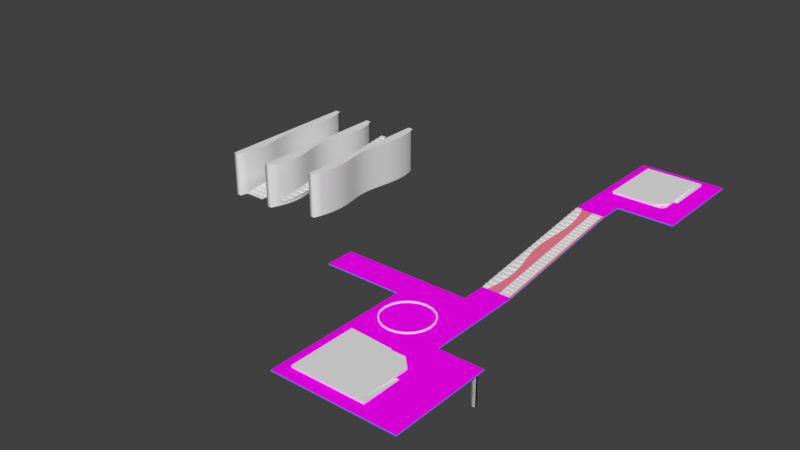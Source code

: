 # Source: PlataformaCompletaJoao.blend  (saved by Blender 2.79.0; exported with 4.5.12 LTS)
import bpy
from mathutils import Matrix  # noqa: F401  (used for matrix-valued properties, if any)

bpy.ops.wm.read_factory_settings(use_empty=True)
scene = bpy.context.scene
scene.name = 'Scene'

# ---- collections
col_collection_1 = bpy.data.collections.new('Collection 1'); scene.collection.children.link(col_collection_1)

# ---- images (referenced by path relative to the original .blend; pixels are not part of the script)
import os
ASSET_DIR = os.environ.get("B2B_ASSET_DIR", "")  # directory of the original .blend (textures are referenced by path, not embedded)
HERE = os.path.dirname(os.path.abspath(__file__))  # packed textures are extracted next to this script under _unpacked/

def load_image(name, relpath, width, height, colorspace="sRGB"):
    """Load a texture the original file referenced (path relative to the .blend, or extracted next to this script)."""
    p = next((c for c in (os.path.join(HERE, relpath), os.path.join(ASSET_DIR, relpath)) if relpath and os.path.exists(c)), "")
    if p:
        img = bpy.data.images.load(p, check_existing=True)
        img.name = name
    else:  # same state as the original file: an image datablock whose file is absent (Cycles renders it pink)
        img = bpy.data.images.new(name, width, height)
        img.source = "FILE"
        img.filepath = "//" + (relpath or name)
    img.colorspace_settings.name = colorspace
    return img
img_pisovermelho___orla_png = load_image('pisoVermelho - orla.png', 'pisoVermelho - orla.png', 1024, 1024, 'sRGB')

# ---- materials (node trees are filled in below, after node groups)
mat_pisoplataformasuperior = bpy.data.materials.new('PisoPlataformaSuperior')
mat_pisoplataformasuperior.alpha_threshold = 0.0
mat_pisoplataformasuperior.diffuse_color = (0.8, 0.1031, 0.02389, 1.0)
mat_pisoplataformasuperior.roughness = 0.5
mat_material_001 = bpy.data.materials.new('Material.001')
mat_material_001.alpha_threshold = 0.0
mat_material_001.roughness = 0.5
mat_pisoplataformainferior1 = bpy.data.materials.new('PisoPlataformaInferior1')
mat_pisoplataformainferior1.alpha_threshold = 0.0
mat_pisoplataformainferior1.diffuse_color = (0.01206, 0.1912, 0.214, 1.0)
mat_pisoplataformainferior1.roughness = 0.5
mat_piso_vermelho = bpy.data.materials.new('piso-vermelho')
mat_piso_vermelho.alpha_threshold = 0.0
mat_piso_vermelho.roughness = 0.5
mat_pisoplataformaentrada = bpy.data.materials.new('PisoPlataformaEntrada')
mat_pisoplataformaentrada.alpha_threshold = 0.0
mat_pisoplataformaentrada.diffuse_color = (0.8, 0.7557, 0.2025, 1.0)
mat_pisoplataformaentrada.roughness = 0.5
mat_pisoentrada = bpy.data.materials.new('PisoEntrada')
mat_pisoentrada.alpha_threshold = 0.0
mat_pisoentrada.roughness = 0.5
mat_pisoplataformainferior2 = bpy.data.materials.new('PisoPlataformaInferior2')
mat_pisoplataformainferior2.alpha_threshold = 0.0
mat_pisoplataformainferior2.diffuse_color = (0.02648, 0.3264, 0.0585, 1.0)
mat_pisoplataformainferior2.roughness = 0.5
mat_piso_vermelho2 = bpy.data.materials.new('piso-vermelho2')
mat_piso_vermelho2.alpha_threshold = 0.0
mat_piso_vermelho2.roughness = 0.5
mat_pisorampainicial = bpy.data.materials.new('PisoRampaInicial')
mat_pisorampainicial.alpha_threshold = 0.0
mat_pisorampainicial.diffuse_color = (0.3844, 0.2567, 0.03046, 1.0)
mat_pisorampainicial.roughness = 0.5
mat_material = bpy.data.materials.new('Material')
mat_material.alpha_threshold = 0.0
mat_material.roughness = 0.5
mat_pisorampaprincipal = bpy.data.materials.new('Pisorampaprincipal')
mat_pisorampaprincipal.alpha_threshold = 0.0
mat_pisorampaprincipal.diffuse_color = (0.8, 0.2021, 0.2827, 1.0)
mat_pisorampaprincipal.roughness = 0.5
mat_pisorampafinal = bpy.data.materials.new('PisoRampaFinal')
mat_pisorampafinal.alpha_threshold = 0.0
mat_pisorampafinal.diffuse_color = (0.8, 0.387, 0.1085, 1.0)
mat_pisorampafinal.roughness = 0.5
mat_pisorampafinal_001 = bpy.data.materials.new('PisoRampaFinal.001')
mat_pisorampafinal_001.alpha_threshold = 0.0
mat_pisorampafinal_001.roughness = 0.5
mat_concreto = bpy.data.materials.new('Concreto')
mat_concreto.alpha_threshold = 0.0
mat_concreto.diffuse_color = (0.0602, 0.2946, 0.8, 1.0)
mat_concreto.roughness = 0.5

# ---- node groups
ng_auto_smooth = bpy.data.node_groups.new('Auto Smooth', 'GeometryNodeTree')
_s = ng_auto_smooth.interface.new_socket(name='Geometry', in_out='OUTPUT', socket_type='NodeSocketGeometry')
_s = ng_auto_smooth.interface.new_socket(name='Geometry', in_out='INPUT', socket_type='NodeSocketGeometry')
_s = ng_auto_smooth.interface.new_socket(name='Angle', in_out='INPUT', socket_type='NodeSocketFloat')
_s.subtype = 'ANGLE'
_s.min_value = 0.0
_s.max_value = 3.142
ng_auto_smooth.is_modifier = True
_N = ng_auto_smooth.nodes; _L = ng_auto_smooth.links
n0 = _N.new('NodeGroupOutput'); n0.name = 'Group Output'; n0.location = (480, -100)
n1 = _N.new('NodeGroupInput'); n1.name = 'Group Input'; n1.location = (-420, -300)
n2 = _N.new('NodeGroupInput'); n2.name = 'Group Input.001'; n2.location = (-60, -100)
n3 = _N.new('GeometryNodeSetShadeSmooth'); n3.name = 'Set Shade Smooth'; n3.location = (120, -100)
n3.domain = 'EDGE'
n4 = _N.new('GeometryNodeSetShadeSmooth'); n4.name = 'Set Shade Smooth.001'; n4.location = (300, -100)
n5 = _N.new('GeometryNodeInputMeshEdgeAngle'); n5.name = 'Edge Angle'; n5.location = (-420, -220)
n6 = _N.new('GeometryNodeInputEdgeSmooth'); n6.name = 'Is Edge Smooth'; n6.location = (-60, -160)
n7 = _N.new('GeometryNodeInputShadeSmooth'); n7.name = 'Is Face Smooth'; n7.location = (-240, -340)
n8 = _N.new('FunctionNodeBooleanMath'); n8.name = 'Boolean Math'; n8.location = (-60, -220)
n9 = _N.new('FunctionNodeCompare'); n9.name = 'Compare'; n9.location = (-240, -180)
n9.operation = 'LESS_EQUAL'
_L.new(n5.outputs[0], n9.inputs[0])
_L.new(n4.outputs[0], n0.inputs[0])
_L.new(n1.outputs[1], n9.inputs[1])
_L.new(n9.outputs[0], n8.inputs[0])
_L.new(n7.outputs[0], n8.inputs[1])
_L.new(n2.outputs[0], n3.inputs[0])
_L.new(n6.outputs[0], n3.inputs[1])
_L.new(n3.outputs[0], n4.inputs[0])
_L.new(n8.outputs[0], n3.inputs[2])
n0.is_active_output = True

# ---- material node trees
mat_material_001.use_nodes = True; mat_material_001.node_tree.nodes.clear()
_N = mat_material_001.node_tree.nodes; _L = mat_material_001.node_tree.links
n0 = _N.new('ShaderNodeOutputMaterial'); n0.name = 'Material Output'; n0.location = (300, 300)
n1 = _N.new('ShaderNodeTexCoord'); n1.name = 'Texture Coordinate'; n1.location = (-380, 441)
n2 = _N.new('ShaderNodeMapping'); n2.name = 'Mapping'; n2.location = (-216, 466)
n2.vector_type = 'TEXTURE'
n2.inputs[3].default_value = (0.02, 0.02, 1.0)
n3 = _N.new('ShaderNodeTexImage'); n3.name = 'Image Texture'; n3.location = (122, 425)
n3.width = 140
n3.image = img_pisovermelho___orla_png
n4 = _N.new('ShaderNodeBsdfDiffuse'); n4.name = 'Diffuse BSDF'; n4.location = (287, 451)
_L.new(n2.outputs[0], n3.inputs[0])
_L.new(n1.outputs[2], n2.inputs[0])
_L.new(n3.outputs[0], n4.inputs[0])
_L.new(n4.outputs[0], n0.inputs[0])
n0.is_active_output = True
mat_piso_vermelho.use_nodes = True; mat_piso_vermelho.node_tree.nodes.clear()
_N = mat_piso_vermelho.node_tree.nodes; _L = mat_piso_vermelho.node_tree.links
n0 = _N.new('ShaderNodeMapping'); n0.name = 'Mapping'; n0.location = (-406, 360)
n0.vector_type = 'TEXTURE'
n0.inputs[3].default_value = (0.01, 0.01, 1.0)
n1 = _N.new('ShaderNodeTexImage'); n1.name = 'Image Texture'; n1.location = (-52, 348)
n1.width = 140
n1.image = img_pisovermelho___orla_png
n2 = _N.new('ShaderNodeTexCoord'); n2.name = 'Texture Coordinate'; n2.location = (-579, 353)
n3 = _N.new('ShaderNodeBsdfDiffuse'); n3.name = 'Diffuse BSDF'; n3.location = (133, 354)
n4 = _N.new('ShaderNodeOutputMaterial'); n4.name = 'Material Output'; n4.location = (142, 205)
_L.new(n3.outputs[0], n4.inputs[0])
_L.new(n1.outputs[0], n3.inputs[0])
_L.new(n0.outputs[0], n1.inputs[0])
_L.new(n2.outputs[2], n0.inputs[0])
n4.is_active_output = True
mat_pisoentrada.use_nodes = True; mat_pisoentrada.node_tree.nodes.clear()
_N = mat_pisoentrada.node_tree.nodes; _L = mat_pisoentrada.node_tree.links
n0 = _N.new('ShaderNodeOutputMaterial'); n0.name = 'Material Output'; n0.location = (300, 300)
n1 = _N.new('ShaderNodeTexCoord'); n1.name = 'Texture Coordinate'; n1.location = (-386, 466)
n2 = _N.new('ShaderNodeBsdfDiffuse'); n2.name = 'Diffuse BSDF'; n2.location = (303, 448)
n3 = _N.new('ShaderNodeTexImage'); n3.name = 'Image Texture'; n3.location = (125, 444)
n3.width = 140
n3.image = img_pisovermelho___orla_png
n4 = _N.new('ShaderNodeMapping'); n4.name = 'Mapping'; n4.location = (-219, 475)
n4.vector_type = 'TEXTURE'
n4.inputs[3].default_value = (0.02, 0.04, 1.0)
_L.new(n4.outputs[0], n3.inputs[0])
_L.new(n1.outputs[2], n4.inputs[0])
_L.new(n3.outputs[0], n2.inputs[0])
_L.new(n2.outputs[0], n0.inputs[0])
n0.is_active_output = True
mat_piso_vermelho2.use_nodes = True; mat_piso_vermelho2.node_tree.nodes.clear()
_N = mat_piso_vermelho2.node_tree.nodes; _L = mat_piso_vermelho2.node_tree.links
n0 = _N.new('ShaderNodeMapping'); n0.name = 'Mapping'; n0.location = (-150, 500)
n0.vector_type = 'TEXTURE'
n0.inputs[3].default_value = (0.015, 0.015, 1.0)
n1 = _N.new('ShaderNodeTexCoord'); n1.name = 'Texture Coordinate'; n1.location = (-330, 484)
n2 = _N.new('ShaderNodeBsdfDiffuse'); n2.name = 'Diffuse BSDF'; n2.location = (410, 469)
n3 = _N.new('ShaderNodeOutputMaterial'); n3.name = 'Material Output'; n3.location = (414, 332)
n4 = _N.new('ShaderNodeTexImage'); n4.name = 'Image Texture'; n4.location = (232, 466)
n4.width = 140
n4.image = img_pisovermelho___orla_png
_L.new(n1.outputs[2], n0.inputs[0])
_L.new(n0.outputs[0], n4.inputs[0])
_L.new(n4.outputs[0], n2.inputs[0])
_L.new(n2.outputs[0], n3.inputs[0])
n3.is_active_output = True
mat_material.use_nodes = True; mat_material.node_tree.nodes.clear()
_N = mat_material.node_tree.nodes; _L = mat_material.node_tree.links
n0 = _N.new('ShaderNodeOutputMaterial'); n0.name = 'Material Output'; n0.location = (408, 266)
n1 = _N.new('ShaderNodeBsdfDiffuse'); n1.name = 'Diffuse BSDF'; n1.location = (394, 493)
n2 = _N.new('ShaderNodeTexImage'); n2.name = 'Image Texture'; n2.location = (198, 460)
n2.width = 140
n2.image = img_pisovermelho___orla_png
n3 = _N.new('ShaderNodeMapping'); n3.name = 'Mapping'; n3.location = (-154, 489)
n3.vector_type = 'TEXTURE'
n3.inputs[3].default_value = (0.05, 0.05, 1.0)
n4 = _N.new('ShaderNodeTexCoord'); n4.name = 'Texture Coordinate'; n4.location = (-340, 470)
_L.new(n2.outputs[0], n1.inputs[0])
_L.new(n1.outputs[0], n0.inputs[0])
_L.new(n3.outputs[0], n2.inputs[0])
_L.new(n4.outputs[2], n3.inputs[0])
n0.is_active_output = True
mat_pisorampafinal_001.use_nodes = True; mat_pisorampafinal_001.node_tree.nodes.clear()
_N = mat_pisorampafinal_001.node_tree.nodes; _L = mat_pisorampafinal_001.node_tree.links
n0 = _N.new('ShaderNodeMapping'); n0.name = 'Mapping'; n0.location = (-297, 417)
n0.vector_type = 'TEXTURE'
n0.inputs[3].default_value = (0.05, 0.05, 1.0)
n1 = _N.new('ShaderNodeTexImage'); n1.name = 'Image Texture'; n1.location = (61, 401)
n1.width = 140
n1.image = img_pisovermelho___orla_png
n2 = _N.new('ShaderNodeOutputMaterial'); n2.name = 'Material Output'; n2.location = (239, 264)
n3 = _N.new('ShaderNodeBsdfDiffuse'); n3.name = 'Diffuse BSDF'; n3.location = (241, 422)
n4 = _N.new('ShaderNodeTexCoord'); n4.name = 'Texture Coordinate'; n4.location = (-463, 409)
_L.new(n4.outputs[2], n0.inputs[0])
_L.new(n0.outputs[0], n1.inputs[0])
_L.new(n1.outputs[0], n3.inputs[0])
_L.new(n3.outputs[0], n2.inputs[0])
n2.is_active_output = True

# ---- world
world_world = bpy.data.worlds.new('World'); scene.world = world_world
world_world.color = (0.05088, 0.05088, 0.05088)
world_world.use_sun_shadow = False
world_world.sun_shadow_jitter_overblur = 0.0
world_world.cycles.sampling_method = 'MANUAL'

# ---- cameras
cam_untitled = bpy.data.cameras.new('Untitled')
cam_untitled.clip_end = 100.0
cam_untitled.lens = 39.38
cam_untitled.sensor_height = 27.0
cam_untitled.ortho_scale = 1.0
cam_untitled.dof.focus_distance = 0.0

# ---- meshes
me_cube_002 = bpy.data.meshes.new('Cube.002')
me_cube_002.from_pydata([(-0.2458, 1.0, -0.5212), (0.8435, 1.0, -0.5212), (0.8435, 1.0, -1.0), (-0.2458, 1.0, -1.0), (-0.246, 0.07121, -0.5212), (0.6868, 0.07121, -0.5212), (0.6868, 0.07121, -1.0), (-0.246, 0.07121, -1.0), (-0.2454, 3.0, -0.04245), (1.174, 3.0, -0.04245), (1.174, 3.0, -0.5212), (-0.2454, 3.0, -0.5212), (-0.2458, 1.0, -0.04245), (0.8435, 1.0, -0.04245), (1.155, 2.844, -0.04245), (1.155, 2.844, -0.5212), (0.8435, 1.0, -0.5212), (-0.2458, 1.0, -0.5212), (-0.2451, 5.0, 0.4363), (1.42, 5.0, 0.4363), (1.42, 5.0, -0.04245), (-0.2451, 5.0, -0.04245), (-0.2454, 3.0, 0.4363), (1.174, 3.0, 0.4363), (1.174, 3.0, -0.04245), (-0.2454, 3.0, -0.04245), (-0.2447, 7.0, 0.9151), (1.582, 7.0, 0.9151), (1.582, 7.0, 0.4363), (-0.2447, 7.0, 0.4363), (-0.2451, 5.0, 0.9151), (1.42, 5.0, 0.9151), (1.454, 5.279, 0.9151), (1.454, 5.279, 0.4363), (1.42, 5.0, 0.4363), (-0.2451, 5.0, 0.4363), (-0.2443, 9.0, 1.394), (1.655, 9.0, 1.394), (1.655, 9.0, 0.9151), (-0.2443, 9.0, 0.9151), (-0.2447, 7.0, 1.394), (1.582, 7.0, 1.394), (1.617, 7.471, 1.394), (1.617, 7.471, 0.9151), (1.582, 7.0, 0.9151), (-0.2447, 7.0, 0.9151), (-0.244, 11.0, 1.873), (1.631, 11.0, 1.873), (1.631, 11.0, 1.394), (-0.244, 11.0, 1.394), (-0.2443, 9.0, 1.873), (1.655, 9.0, 1.873), (1.667, 9.46, 1.873), (1.667, 9.46, 1.394), (1.655, 9.0, 1.394), (-0.2443, 9.0, 1.394), (-0.2436, 13.0, 2.351), (1.514, 13.0, 2.351), (1.514, 13.0, 1.873), (-0.2436, 13.0, 1.873), (-0.244, 11.0, 2.351), (1.631, 11.0, 2.351), (1.625, 11.29, 2.351), (1.515, 12.99, 2.351), (1.515, 12.99, 1.873), (1.625, 11.29, 1.873), (1.631, 11.0, 1.873), (-0.244, 11.0, 1.873), (-0.2432, 15.0, 2.83), (1.316, 15.0, 2.83), (1.316, 15.0, 2.351), (-0.2432, 15.0, 2.351), (-0.2436, 13.0, 2.83), (1.514, 13.0, 2.83), (1.36, 14.61, 2.83), (1.36, 14.61, 2.351), (1.514, 13.0, 2.351), (-0.2436, 13.0, 2.351), (-0.2429, 17.0, 3.309), (1.09, 17.0, 3.309), (1.09, 17.0, 2.83), (-0.2429, 17.0, 2.83), (-0.2432, 15.0, 3.309), (1.316, 15.0, 3.309), (1.182, 16.19, 3.309), (1.182, 16.19, 2.83), (1.316, 15.0, 2.83), (-0.2432, 15.0, 2.83), (-0.2425, 19.0, 3.788), (0.8855, 19.0, 3.788), (0.8855, 19.0, 3.309), (-0.2425, 19.0, 3.309), (-0.2429, 17.0, 3.788), (1.09, 17.0, 3.788), (1.004, 17.76, 3.788), (1.004, 17.76, 3.309), (1.09, 17.0, 3.309), (-0.2429, 17.0, 3.309), (-0.2421, 21.0, 4.267), (0.7446, 21.0, 4.267), (0.7446, 21.0, 3.788), (-0.2421, 21.0, 3.788), (-0.2425, 19.0, 4.267), (0.8855, 19.0, 4.267), (0.8493, 19.38, 4.267), (0.8493, 19.38, 3.788), (0.8855, 19.0, 3.788), (-0.2425, 19.0, 3.788), (-0.2417, 23.0, 4.745), (0.701, 23.0, 4.745), (0.701, 23.0, 4.267), (-0.2417, 23.0, 4.267), (-0.2421, 21.0, 4.745), (0.7446, 21.0, 4.745), (0.74, 21.07, 4.745), (0.6985, 22.89, 4.745), (0.6985, 22.89, 4.267), (0.74, 21.07, 4.267), (0.7446, 21.0, 4.267), (-0.2421, 21.0, 4.267), (-0.2414, 25.0, 5.224), (0.7514, 25.0, 5.224), (0.7514, 25.0, 4.745), (-0.2414, 25.0, 4.745), (-0.2417, 23.0, 5.224), (0.701, 23.0, 5.224), (0.7396, 24.79, 5.224), (0.7396, 24.79, 4.745), (0.701, 23.0, 4.745), (-0.2417, 23.0, 4.745), (-0.241, 27.0, 5.703), (0.8692, 27.0, 5.703), (0.8692, 27.0, 5.224), (-0.241, 27.0, 5.224), (-0.2414, 25.0, 5.703), (0.7514, 25.0, 5.703), (0.8414, 26.64, 5.703), (0.8414, 26.64, 5.224), (0.7514, 25.0, 5.224), (-0.2414, 25.0, 5.224), (-0.2406, 29.0, 6.182), (1.031, 29.0, 6.182), (1.031, 29.0, 5.703), (-0.2406, 29.0, 5.703), (-0.241, 27.0, 6.182), (0.8692, 27.0, 6.182), (0.9839, 28.47, 6.182), (0.9839, 28.47, 5.703), (0.8692, 27.0, 5.703), (-0.241, 27.0, 5.703), (-0.2403, 31.0, 6.66), (1.21, 31.0, 6.66), (1.21, 31.0, 6.182), (-0.2403, 31.0, 6.182), (-0.2406, 29.0, 6.66), (1.031, 29.0, 6.66), (1.147, 30.29, 6.66), (1.147, 30.29, 6.182), (1.031, 29.0, 6.182), (-0.2406, 29.0, 6.182), (-0.2399, 33.0, 7.139), (1.379, 33.0, 7.139), (1.379, 33.0, 6.66), (-0.2399, 33.0, 6.66), (-0.2403, 31.0, 7.139), (1.21, 31.0, 7.139), (1.31, 32.11, 7.139), (1.31, 32.11, 6.66), (1.21, 31.0, 6.66), (-0.2403, 31.0, 6.66), (-0.2395, 35.0, 7.618), (1.511, 35.0, 7.618), (1.511, 35.0, 7.139), (-0.2395, 35.0, 7.139), (-0.2399, 33.0, 7.618), (1.379, 33.0, 7.618), (1.453, 33.94, 7.618), (1.453, 33.94, 7.139), (1.379, 33.0, 7.139), (-0.2399, 33.0, 7.139), (-0.2392, 37.0, 8.097), (1.581, 37.0, 8.097), (1.581, 37.0, 7.618), (-0.2392, 37.0, 7.618), (-0.2395, 35.0, 8.097), (1.511, 35.0, 8.097), (1.555, 35.81, 8.097), (1.555, 35.81, 7.618), (1.511, 35.0, 7.618), (-0.2395, 35.0, 7.618), (-0.2388, 39.0, 8.576), (1.57, 39.0, 8.576), (1.57, 39.0, 8.097), (-0.2388, 39.0, 8.097), (-0.2392, 37.0, 8.575), (1.581, 37.0, 8.576), (1.596, 37.72, 8.576), (1.596, 37.72, 8.097), (1.581, 37.0, 8.097), (-0.2392, 37.0, 8.097), (-0.2384, 41.0, 9.054), (1.465, 41.0, 9.054), (1.465, 41.0, 8.576), (-0.2384, 41.0, 8.576), (-0.2388, 39.0, 9.054), (1.57, 39.0, 9.054), (1.556, 39.69, 9.054), (1.556, 39.69, 8.576), (1.57, 39.0, 8.576), (-0.2388, 39.0, 8.576), (-0.238, 43.0, 9.533), (1.257, 43.0, 9.533), (1.257, 43.0, 9.054), (-0.238, 43.0, 9.054), (-0.2384, 41.0, 9.533), (1.465, 41.0, 9.533), (1.414, 41.73, 9.533), (1.414, 41.73, 9.054), (1.465, 41.0, 9.054), (-0.2384, 41.0, 9.054), (-0.2377, 45.0, 10.01), (0.9444, 45.0, 10.01), (0.9444, 45.0, 9.533), (-0.2377, 45.0, 9.533), (-0.238, 43.0, 10.01), (1.257, 43.0, 10.01), (1.15, 43.87, 10.01), (1.15, 43.87, 9.533), (1.257, 43.0, 9.533), (-0.238, 43.0, 9.533), (0.9444, 45.0, 10.49), (-0.2377, 45.0, 10.49), (-0.2377, 45.0, 10.01), (0.9444, 45.0, 10.01), (0.7338, 46.16, 10.49), (-0.2375, 46.15, 10.49), (-0.2375, 46.15, 10.01), (0.7338, 46.16, 10.01), (0.4804, 1.0, -0.5212), (0.1173, 1.0, -0.5212), (0.06496, -0.04029, -0.5207), (0.3759, -0.04029, -0.5207), (0.1173, 1.0, -1.0), (0.4804, 1.0, -1.0), (0.3759, -0.04029, -0.9995), (0.06496, -0.04029, -0.9995), (0.1173, 0.8797, -0.04192), (0.4804, 0.8797, -0.04192), (0.4804, 0.8797, -0.5207), (0.1173, 0.8797, -0.5207), (0.3099, 5.0, 0.4363), (0.8649, 5.0, 0.4363), (0.3099, 5.0, -0.04245), (0.8649, 5.0, -0.04245), (0.7007, 2.721, 0.4375), (0.2277, 2.721, 0.4375), (0.2277, 2.721, -0.04123), (0.7007, 2.721, -0.04123), (0.8649, 4.682, 0.9165), (0.3099, 4.682, 0.9165), (0.3099, 4.682, 0.4377), (0.8649, 4.682, 0.4377), (0.3643, 6.655, 1.395), (0.9733, 6.655, 1.395), (0.9733, 6.655, 0.9166), (0.3643, 6.655, 0.9166), (1.022, 8.628, 1.874), (0.3889, 8.628, 1.874), (0.3889, 8.628, 1.396), (1.022, 8.628, 1.396), (0.3812, 10.73, 2.353), (1.006, 10.73, 2.353), (1.006, 10.73, 1.874), (0.3812, 10.73, 1.874), (0.9234, 12.7, 2.832), (0.3376, 12.7, 2.832), (0.3376, 12.7, 2.353), (0.9234, 12.7, 2.353), (0.2764, 14.66, 3.31), (0.796, 14.66, 3.31), (0.796, 14.66, 2.832), (0.2764, 14.66, 2.832), (0.6458, 16.73, 3.789), (0.2015, 16.73, 3.789), (0.2015, 16.73, 3.31), (0.6458, 16.73, 3.31), (0.5095, 18.74, 3.789), (0.1335, 18.74, 3.789), (0.5095, 18.74, 4.268), (0.1335, 18.74, 4.268), (0.4157, 20.78, 4.746), (0.08678, 20.78, 4.746), (0.08678, 20.78, 4.267), (0.4157, 20.78, 4.267), (0.07251, 22.8, 5.225), (0.3868, 22.8, 5.225), (0.3868, 22.8, 4.746), (0.07251, 22.8, 4.746), (0.4204, 24.81, 5.704), (0.08954, 24.81, 5.704), (0.08954, 24.81, 5.225), (0.4204, 24.81, 5.225), (0.4992, 26.77, 6.183), (0.1291, 26.77, 6.183), (0.1291, 26.77, 5.704), (0.4992, 26.77, 5.704), (0.1833, 28.72, 6.662), (0.6072, 28.72, 6.662), (0.6072, 28.72, 6.183), (0.1833, 28.72, 6.183), (0.2433, 30.73, 7.14), (0.7269, 30.73, 7.14), (0.7269, 30.73, 6.662), (0.2433, 30.73, 6.662), (0.8396, 32.65, 7.141), (0.2998, 32.65, 7.141), (0.8396, 32.65, 7.619), (0.2998, 32.65, 7.619), (0.3438, 34.67, 8.098), (0.9272, 34.67, 8.098), (0.9272, 34.67, 7.619), (0.3438, 34.67, 7.619), (0.3674, 36.62, 8.577), (0.974, 36.62, 8.577), (0.974, 36.62, 8.098), (0.3674, 36.62, 8.098), (0.9671, 38.62, 9.056), (0.3641, 38.62, 9.056), (0.3641, 38.62, 8.577), (0.9671, 38.62, 8.577), (0.3294, 40.66, 9.535), (0.8972, 40.66, 9.535), (0.3294, 40.66, 9.056), (0.8972, 40.66, 9.056), (0.2604, 42.72, 10.01), (0.7589, 42.72, 10.01), (0.7589, 42.72, 9.534), (0.2604, 42.72, 9.534), (0.5504, 44.74, 10.49), (0.1564, 44.74, 10.49), (0.1564, 44.74, 10.01), (0.5504, 44.74, 10.01), (0.08629, 46.15, 10.01), (0.4101, 46.16, 10.01), (0.08629, 46.15, 10.49), (0.4101, 46.16, 10.49)], [], [(238, 1, 2, 243), (239, 0, 4, 240), (243, 2, 6, 244), (5, 6, 2, 1), (241, 244, 6, 5), (7, 4, 0, 3), (8, 9, 10, 11), (9, 8, 12, 246, 247, 13, 14), (11, 10, 15, 16, 248, 249, 17), (246, 12, 17, 249), (14, 15, 10, 9), (15, 14, 13, 16), (8, 11, 17, 12), (251, 19, 20, 253), (250, 18, 22, 255), (253, 20, 24, 257), (255, 22, 25, 256), (19, 23, 24, 20), (21, 25, 22, 18), (26, 27, 28, 29), (27, 26, 30, 259, 258, 31, 32), (29, 28, 33, 34, 261, 260, 35), (259, 30, 35, 260), (32, 33, 28, 27), (33, 32, 31, 34), (29, 35, 30, 26), (36, 37, 38, 39), (37, 36, 40, 262, 263, 41, 42), (39, 38, 43, 44, 264, 265, 45), (262, 40, 45, 265), (42, 43, 38, 37), (43, 42, 41, 44), (39, 45, 40, 36), (46, 47, 48, 49), (47, 46, 50, 267, 266, 51, 52), (49, 48, 53, 54, 269, 268, 55), (267, 50, 55, 268), (52, 53, 48, 47), (53, 52, 51, 54), (49, 55, 50, 46), (56, 57, 58, 59), (57, 56, 60, 270, 271, 61, 62, 63), (59, 58, 64, 65, 66, 272, 273, 67), (270, 60, 67, 273), (63, 64, 58, 57), (62, 65, 64, 63), (65, 62, 61, 66), (59, 67, 60, 56), (68, 69, 70, 71), (69, 68, 72, 275, 274, 73, 74), (71, 70, 75, 76, 277, 276, 77), (275, 72, 77, 276), (74, 75, 70, 69), (75, 74, 73, 76), (68, 71, 77, 72), (78, 79, 80, 81), (79, 78, 82, 278, 279, 83, 84), (81, 80, 85, 86, 280, 281, 87), (278, 82, 87, 281), (84, 85, 80, 79), (85, 84, 83, 86), (82, 78, 81, 87), (88, 89, 90, 91), (89, 88, 92, 283, 282, 93, 94), (91, 90, 95, 96, 285, 284, 97), (283, 92, 97, 284), (94, 95, 90, 89), (95, 94, 93, 96), (88, 91, 97, 92), (98, 99, 100, 101), (99, 98, 102, 289, 288, 103, 104), (101, 100, 105, 106, 286, 287, 107), (289, 102, 107, 287), (104, 105, 100, 99), (105, 104, 103, 106), (98, 101, 107, 102), (108, 109, 110, 111), (109, 108, 112, 291, 290, 113, 114, 115), (111, 110, 116, 117, 118, 293, 292, 119), (291, 112, 119, 292), (115, 116, 110, 109), (114, 117, 116, 115), (117, 114, 113, 118), (108, 111, 119, 112), (120, 121, 122, 123), (121, 120, 124, 294, 295, 125, 126), (123, 122, 127, 128, 296, 297, 129), (294, 124, 129, 297), (126, 127, 122, 121), (127, 126, 125, 128), (123, 129, 124, 120), (130, 131, 132, 133), (131, 130, 134, 299, 298, 135, 136), (133, 132, 137, 138, 301, 300, 139), (299, 134, 139, 300), (136, 137, 132, 131), (137, 136, 135, 138), (130, 133, 139, 134), (140, 141, 142, 143), (141, 140, 144, 303, 302, 145, 146), (143, 142, 147, 148, 305, 304, 149), (303, 144, 149, 304), (146, 147, 142, 141), (147, 146, 145, 148), (140, 143, 149, 144), (150, 151, 152, 153), (151, 150, 154, 306, 307, 155, 156), (153, 152, 157, 158, 308, 309, 159), (306, 154, 159, 309), (156, 157, 152, 151), (157, 156, 155, 158), (153, 159, 154, 150), (160, 161, 162, 163), (161, 160, 164, 310, 311, 165, 166), (163, 162, 167, 168, 312, 313, 169), (310, 164, 169, 313), (166, 167, 162, 161), (167, 166, 165, 168), (160, 163, 169, 164), (170, 171, 172, 173), (171, 170, 174, 317, 316, 175, 176), (173, 172, 177, 178, 314, 315, 179), (317, 174, 179, 315), (176, 177, 172, 171), (177, 176, 175, 178), (173, 179, 174, 170), (180, 181, 182, 183), (181, 180, 184, 318, 319, 185, 186), (183, 182, 187, 188, 320, 321, 189), (318, 184, 189, 321), (186, 187, 182, 181), (187, 186, 185, 188), (180, 183, 189, 184), (190, 191, 192, 193), (191, 190, 194, 322, 323, 195, 196), (193, 192, 197, 198, 324, 325, 199), (322, 194, 199, 325), (196, 197, 192, 191), (197, 196, 195, 198), (190, 193, 199, 194), (200, 201, 202, 203), (201, 200, 204, 327, 326, 205, 206), (203, 202, 207, 208, 329, 328, 209), (327, 204, 209, 328), (206, 207, 202, 201), (207, 206, 205, 208), (200, 203, 209, 204), (210, 211, 212, 213), (211, 210, 214, 330, 331, 215, 216), (213, 212, 217, 218, 333, 332, 219), (330, 214, 219, 332), (216, 217, 212, 211), (217, 216, 215, 218), (213, 219, 214, 210), (220, 221, 222, 223), (221, 220, 224, 334, 335, 225, 226), (223, 222, 227, 228, 336, 337, 229), (334, 224, 229, 337), (226, 227, 222, 221), (227, 226, 225, 228), (220, 223, 229, 224), (339, 231, 232, 340), (338, 230, 234, 345), (340, 232, 236, 342), (344, 342, 236, 235), (237, 234, 230, 233), (235, 236, 232, 231), (4, 7, 245, 240), (240, 245, 244, 241), (3, 242, 245, 7), (242, 243, 244, 245), (1, 238, 241, 5), (238, 239, 240, 241), (0, 239, 242, 3), (239, 238, 243, 242), (13, 247, 248, 16), (247, 246, 249, 248), (23, 254, 257, 24), (254, 255, 256, 257), (21, 252, 256, 25), (252, 253, 257, 256), (19, 251, 254, 23), (251, 250, 255, 254), (18, 250, 252, 21), (250, 251, 253, 252), (31, 258, 261, 34), (258, 259, 260, 261), (41, 263, 264, 44), (263, 262, 265, 264), (51, 266, 269, 54), (266, 267, 268, 269), (61, 271, 272, 66), (271, 270, 273, 272), (73, 274, 277, 76), (274, 275, 276, 277), (83, 279, 280, 86), (279, 278, 281, 280), (93, 282, 285, 96), (282, 283, 284, 285), (103, 288, 286, 106), (288, 289, 287, 286), (113, 290, 293, 118), (290, 291, 292, 293), (125, 295, 296, 128), (295, 294, 297, 296), (135, 298, 301, 138), (298, 299, 300, 301), (145, 302, 305, 148), (302, 303, 304, 305), (155, 307, 308, 158), (307, 306, 309, 308), (165, 311, 312, 168), (311, 310, 313, 312), (175, 316, 314, 178), (316, 317, 315, 314), (185, 319, 320, 188), (319, 318, 321, 320), (195, 323, 324, 198), (323, 322, 325, 324), (205, 326, 329, 208), (326, 327, 328, 329), (215, 331, 333, 218), (331, 330, 332, 333), (225, 335, 336, 228), (335, 334, 337, 336), (234, 237, 343, 345), (345, 343, 342, 344), (233, 341, 343, 237), (341, 340, 342, 343), (231, 339, 344, 235), (339, 338, 345, 344), (230, 338, 341, 233), (338, 339, 340, 341)])
me_cube_002.polygons.foreach_set('use_smooth', [0, 0, 0, 1, 1, 1, 0, 0, 0, 0, 1, 1, 1, 0, 0, 0, 0, 1, 1, 0, 0, 0, 0, 1, 1, 1, 0, 0, 0, 0, 1, 1, 1, 0, 0, 0, 0, 1, 1, 1, 0, 0, 0, 0, 1, 1, 1, 1, 0, 0, 0, 0, 1, 1, 1, 0, 0, 0, 0, 1, 1, 1, 0, 0, 0, 0, 1, 1, 1, 0, 0, 0, 0, 1, 1, 1, 0, 0, 0, 0, 1, 1, 1, 1, 0, 0, 0, 0, 1, 1, 1, 0, 0, 0, 0, 1, 1, 1, 0, 0, 0, 0, 1, 1, 1, 0, 0, 0, 0, 1, 1, 1, 0, 0, 0, 0, 1, 1, 1, 0, 0, 0, 0, 1, 1, 1, 0, 0, 0, 0, 1, 1, 1, 0, 0, 0, 0, 1, 1, 1, 0, 0, 0, 0, 1, 1, 1, 0, 0, 0, 0, 1, 1, 1, 0, 0, 0, 0, 1, 1, 1, 0, 0, 0, 1, 1, 1, 1, 1, 0, 0, 0, 0, 0, 0, 0, 0, 0, 0, 0, 0, 0, 0, 0, 0, 0, 0, 0, 0, 0, 0, 0, 0, 0, 0, 0, 0, 0, 0, 0, 0, 0, 0, 0, 0, 0, 0, 0, 0, 0, 0, 0, 0, 0, 0, 0, 0, 0, 0, 0, 0, 0, 0, 0, 0, 1, 1, 0, 0, 0, 0, 0, 0])
me_cube_002.use_remesh_preserve_volume = False
me_cube_002.use_remesh_preserve_attributes = False
me_cube_002.use_mirror_vertex_groups = False
me_cube_002.update()
me_cube_000 = bpy.data.meshes.new('Cube.000')
me_cube_000.from_pydata([(-0.2458, 1.0, -0.5212), (0.8435, 1.0, -0.5212), (0.8435, 1.0, -1.0), (-0.2458, 1.0, -1.0), (-0.246, 0.07121, -0.5212), (0.6868, 0.07121, -0.5212), (0.6868, 0.07121, -1.0), (-0.246, 0.07121, -1.0), (-0.2454, 3.0, -0.04245), (1.174, 3.0, -0.04245), (1.174, 3.0, -0.5212), (-0.2454, 3.0, -0.5212), (-0.2458, 1.0, -0.04245), (0.8435, 1.0, -0.04245), (1.155, 2.844, -0.04245), (1.155, 2.844, -0.5212), (0.8435, 1.0, -0.5212), (-0.2458, 1.0, -0.5212), (-0.2451, 5.0, 0.4363), (1.42, 5.0, 0.4363), (1.42, 5.0, -0.04245), (-0.2451, 5.0, -0.04245), (-0.2454, 3.0, 0.4363), (1.174, 3.0, 0.4363), (1.174, 3.0, -0.04245), (-0.2454, 3.0, -0.04245), (-0.2447, 7.0, 0.9151), (1.582, 7.0, 0.9151), (1.582, 7.0, 0.4363), (-0.2447, 7.0, 0.4363), (-0.2451, 5.0, 0.9151), (1.42, 5.0, 0.9151), (1.454, 5.279, 0.9151), (1.454, 5.279, 0.4363), (1.42, 5.0, 0.4363), (-0.2451, 5.0, 0.4363), (-0.2443, 9.0, 1.394), (1.655, 9.0, 1.394), (1.655, 9.0, 0.9151), (-0.2443, 9.0, 0.9151), (-0.2447, 7.0, 1.394), (1.582, 7.0, 1.394), (1.617, 7.471, 1.394), (1.617, 7.471, 0.9151), (1.582, 7.0, 0.9151), (-0.2447, 7.0, 0.9151), (-0.244, 11.0, 1.873), (1.631, 11.0, 1.873), (1.631, 11.0, 1.394), (-0.244, 11.0, 1.394), (-0.2443, 9.0, 1.873), (1.655, 9.0, 1.873), (1.667, 9.46, 1.873), (1.667, 9.46, 1.394), (1.655, 9.0, 1.394), (-0.2443, 9.0, 1.394), (-0.2436, 13.0, 2.351), (1.514, 13.0, 2.351), (1.514, 13.0, 1.873), (-0.2436, 13.0, 1.873), (-0.244, 11.0, 2.351), (1.631, 11.0, 2.351), (1.625, 11.29, 2.351), (1.515, 12.99, 2.351), (1.515, 12.99, 1.873), (1.625, 11.29, 1.873), (1.631, 11.0, 1.873), (-0.244, 11.0, 1.873), (-0.2432, 15.0, 2.83), (1.316, 15.0, 2.83), (1.316, 15.0, 2.351), (-0.2432, 15.0, 2.351), (-0.2436, 13.0, 2.83), (1.514, 13.0, 2.83), (1.36, 14.61, 2.83), (1.36, 14.61, 2.351), (1.514, 13.0, 2.351), (-0.2436, 13.0, 2.351), (-0.2429, 17.0, 3.309), (1.09, 17.0, 3.309), (1.09, 17.0, 2.83), (-0.2429, 17.0, 2.83), (-0.2432, 15.0, 3.309), (1.316, 15.0, 3.309), (1.182, 16.19, 3.309), (1.182, 16.19, 2.83), (1.316, 15.0, 2.83), (-0.2432, 15.0, 2.83), (-0.2425, 19.0, 3.788), (0.8855, 19.0, 3.788), (0.8855, 19.0, 3.309), (-0.2425, 19.0, 3.309), (-0.2429, 17.0, 3.788), (1.09, 17.0, 3.788), (1.004, 17.76, 3.788), (1.004, 17.76, 3.309), (1.09, 17.0, 3.309), (-0.2429, 17.0, 3.309), (-0.2421, 21.0, 4.267), (0.7446, 21.0, 4.267), (0.7446, 21.0, 3.788), (-0.2421, 21.0, 3.788), (-0.2425, 19.0, 4.267), (0.8855, 19.0, 4.267), (0.8493, 19.38, 4.267), (0.8493, 19.38, 3.788), (0.8855, 19.0, 3.788), (-0.2425, 19.0, 3.788), (-0.2417, 23.0, 4.745), (0.701, 23.0, 4.745), (0.701, 23.0, 4.267), (-0.2417, 23.0, 4.267), (-0.2421, 21.0, 4.745), (0.7446, 21.0, 4.745), (0.74, 21.07, 4.745), (0.6985, 22.89, 4.745), (0.6985, 22.89, 4.267), (0.74, 21.07, 4.267), (0.7446, 21.0, 4.267), (-0.2421, 21.0, 4.267), (-0.2414, 25.0, 5.224), (0.7514, 25.0, 5.224), (0.7514, 25.0, 4.745), (-0.2414, 25.0, 4.745), (-0.2417, 23.0, 5.224), (0.701, 23.0, 5.224), (0.7396, 24.79, 5.224), (0.7396, 24.79, 4.745), (0.701, 23.0, 4.745), (-0.2417, 23.0, 4.745), (-0.241, 27.0, 5.703), (0.8692, 27.0, 5.703), (0.8692, 27.0, 5.224), (-0.241, 27.0, 5.224), (-0.2414, 25.0, 5.703), (0.7514, 25.0, 5.703), (0.8414, 26.64, 5.703), (0.8414, 26.64, 5.224), (0.7514, 25.0, 5.224), (-0.2414, 25.0, 5.224), (-0.2406, 29.0, 6.182), (1.031, 29.0, 6.182), (1.031, 29.0, 5.703), (-0.2406, 29.0, 5.703), (-0.241, 27.0, 6.182), (0.8692, 27.0, 6.182), (0.9839, 28.47, 6.182), (0.9839, 28.47, 5.703), (0.8692, 27.0, 5.703), (-0.241, 27.0, 5.703), (-0.2403, 31.0, 6.66), (1.21, 31.0, 6.66), (1.21, 31.0, 6.182), (-0.2403, 31.0, 6.182), (-0.2406, 29.0, 6.66), (1.031, 29.0, 6.66), (1.147, 30.29, 6.66), (1.147, 30.29, 6.182), (1.031, 29.0, 6.182), (-0.2406, 29.0, 6.182), (-0.2399, 33.0, 7.139), (1.379, 33.0, 7.139), (1.379, 33.0, 6.66), (-0.2399, 33.0, 6.66), (-0.2403, 31.0, 7.139), (1.21, 31.0, 7.139), (1.31, 32.11, 7.139), (1.31, 32.11, 6.66), (1.21, 31.0, 6.66), (-0.2403, 31.0, 6.66), (-0.2395, 35.0, 7.618), (1.511, 35.0, 7.618), (1.511, 35.0, 7.139), (-0.2395, 35.0, 7.139), (-0.2399, 33.0, 7.618), (1.379, 33.0, 7.618), (1.453, 33.94, 7.618), (1.453, 33.94, 7.139), (1.379, 33.0, 7.139), (-0.2399, 33.0, 7.139), (-0.2392, 37.0, 8.097), (1.581, 37.0, 8.097), (1.581, 37.0, 7.618), (-0.2392, 37.0, 7.618), (-0.2395, 35.0, 8.097), (1.511, 35.0, 8.097), (1.555, 35.81, 8.097), (1.555, 35.81, 7.618), (1.511, 35.0, 7.618), (-0.2395, 35.0, 7.618), (-0.2388, 39.0, 8.576), (1.57, 39.0, 8.576), (1.57, 39.0, 8.097), (-0.2388, 39.0, 8.097), (-0.2392, 37.0, 8.575), (1.581, 37.0, 8.576), (1.596, 37.72, 8.576), (1.596, 37.72, 8.097), (1.581, 37.0, 8.097), (-0.2392, 37.0, 8.097), (-0.2384, 41.0, 9.054), (1.465, 41.0, 9.054), (1.465, 41.0, 8.576), (-0.2384, 41.0, 8.576), (-0.2388, 39.0, 9.054), (1.57, 39.0, 9.054), (1.556, 39.69, 9.054), (1.556, 39.69, 8.576), (1.57, 39.0, 8.576), (-0.2388, 39.0, 8.576), (-0.238, 43.0, 9.533), (1.257, 43.0, 9.533), (1.257, 43.0, 9.054), (-0.238, 43.0, 9.054), (-0.2384, 41.0, 9.533), (1.465, 41.0, 9.533), (1.414, 41.73, 9.533), (1.414, 41.73, 9.054), (1.465, 41.0, 9.054), (-0.2384, 41.0, 9.054), (-0.2377, 45.0, 10.01), (0.9444, 45.0, 10.01), (0.9444, 45.0, 9.533), (-0.2377, 45.0, 9.533), (-0.238, 43.0, 10.01), (1.257, 43.0, 10.01), (1.15, 43.87, 10.01), (1.15, 43.87, 9.533), (1.257, 43.0, 9.533), (-0.238, 43.0, 9.533), (0.9444, 45.0, 10.49), (-0.2377, 45.0, 10.49), (-0.2377, 45.0, 10.01), (0.9444, 45.0, 10.01), (0.7338, 46.16, 10.49), (-0.2375, 46.15, 10.49), (-0.2375, 46.15, 10.01), (0.7338, 46.16, 10.01), (0.4804, 1.0, -0.5212), (0.1173, 1.0, -0.5212), (0.06496, -0.04029, -0.5207), (0.3759, -0.04029, -0.5207), (0.1173, 1.0, -1.0), (0.4804, 1.0, -1.0), (0.3759, -0.04029, -0.9995), (0.06496, -0.04029, -0.9995), (0.1173, 0.8797, -0.04192), (0.4804, 0.8797, -0.04192), (0.4804, 0.8797, -0.5207), (0.1173, 0.8797, -0.5207), (0.3099, 5.0, 0.4363), (0.8649, 5.0, 0.4363), (0.3099, 5.0, -0.04245), (0.8649, 5.0, -0.04245), (0.7007, 2.721, 0.4375), (0.2277, 2.721, 0.4375), (0.2277, 2.721, -0.04123), (0.7007, 2.721, -0.04123), (0.8649, 4.682, 0.9165), (0.3099, 4.682, 0.9165), (0.3099, 4.682, 0.4377), (0.8649, 4.682, 0.4377), (0.3643, 6.655, 1.395), (0.9733, 6.655, 1.395), (0.9733, 6.655, 0.9166), (0.3643, 6.655, 0.9166), (1.022, 8.628, 1.874), (0.3889, 8.628, 1.874), (0.3889, 8.628, 1.396), (1.022, 8.628, 1.396), (0.3812, 10.73, 2.353), (1.006, 10.73, 2.353), (1.006, 10.73, 1.874), (0.3812, 10.73, 1.874), (0.9234, 12.7, 2.832), (0.3376, 12.7, 2.832), (0.3376, 12.7, 2.353), (0.9234, 12.7, 2.353), (0.2764, 14.66, 3.31), (0.796, 14.66, 3.31), (0.796, 14.66, 2.832), (0.2764, 14.66, 2.832), (0.6458, 16.73, 3.789), (0.2015, 16.73, 3.789), (0.2015, 16.73, 3.31), (0.6458, 16.73, 3.31), (0.5095, 18.74, 3.789), (0.1335, 18.74, 3.789), (0.5095, 18.74, 4.268), (0.1335, 18.74, 4.268), (0.4157, 20.78, 4.746), (0.08678, 20.78, 4.746), (0.08678, 20.78, 4.267), (0.4157, 20.78, 4.267), (0.07251, 22.8, 5.225), (0.3868, 22.8, 5.225), (0.3868, 22.8, 4.746), (0.07251, 22.8, 4.746), (0.4204, 24.81, 5.704), (0.08954, 24.81, 5.704), (0.08954, 24.81, 5.225), (0.4204, 24.81, 5.225), (0.4992, 26.77, 6.183), (0.1291, 26.77, 6.183), (0.1291, 26.77, 5.704), (0.4992, 26.77, 5.704), (0.1833, 28.72, 6.662), (0.6072, 28.72, 6.662), (0.6072, 28.72, 6.183), (0.1833, 28.72, 6.183), (0.2433, 30.73, 7.14), (0.7269, 30.73, 7.14), (0.7269, 30.73, 6.662), (0.2433, 30.73, 6.662), (0.8396, 32.65, 7.141), (0.2998, 32.65, 7.141), (0.8396, 32.65, 7.619), (0.2998, 32.65, 7.619), (0.3438, 34.67, 8.098), (0.9272, 34.67, 8.098), (0.9272, 34.67, 7.619), (0.3438, 34.67, 7.619), (0.3674, 36.62, 8.577), (0.974, 36.62, 8.577), (0.974, 36.62, 8.098), (0.3674, 36.62, 8.098), (0.9671, 38.62, 9.056), (0.3641, 38.62, 9.056), (0.3641, 38.62, 8.577), (0.9671, 38.62, 8.577), (0.3294, 40.66, 9.535), (0.8972, 40.66, 9.535), (0.3294, 40.66, 9.056), (0.8972, 40.66, 9.056), (0.2604, 42.72, 10.01), (0.7589, 42.72, 10.01), (0.7589, 42.72, 9.534), (0.2604, 42.72, 9.534), (0.5504, 44.74, 10.49), (0.1564, 44.74, 10.49), (0.1564, 44.74, 10.01), (0.5504, 44.74, 10.01), (0.08629, 46.15, 10.01), (0.4101, 46.16, 10.01), (0.08629, 46.15, 10.49), (0.4101, 46.16, 10.49)], [], [(238, 1, 2, 243), (239, 0, 4, 240), (243, 2, 6, 244), (5, 6, 2, 1), (241, 244, 6, 5), (7, 4, 0, 3), (8, 9, 10, 11), (9, 8, 12, 246, 247, 13, 14), (11, 10, 15, 16, 248, 249, 17), (246, 12, 17, 249), (14, 15, 10, 9), (15, 14, 13, 16), (8, 11, 17, 12), (251, 19, 20, 253), (250, 18, 22, 255), (253, 20, 24, 257), (255, 22, 25, 256), (19, 23, 24, 20), (21, 25, 22, 18), (26, 27, 28, 29), (27, 26, 30, 259, 258, 31, 32), (29, 28, 33, 34, 261, 260, 35), (259, 30, 35, 260), (32, 33, 28, 27), (33, 32, 31, 34), (29, 35, 30, 26), (36, 37, 38, 39), (37, 36, 40, 262, 263, 41, 42), (39, 38, 43, 44, 264, 265, 45), (262, 40, 45, 265), (42, 43, 38, 37), (43, 42, 41, 44), (39, 45, 40, 36), (46, 47, 48, 49), (47, 46, 50, 267, 266, 51, 52), (49, 48, 53, 54, 269, 268, 55), (267, 50, 55, 268), (52, 53, 48, 47), (53, 52, 51, 54), (49, 55, 50, 46), (56, 57, 58, 59), (57, 56, 60, 270, 271, 61, 62, 63), (59, 58, 64, 65, 66, 272, 273, 67), (270, 60, 67, 273), (63, 64, 58, 57), (62, 65, 64, 63), (65, 62, 61, 66), (59, 67, 60, 56), (68, 69, 70, 71), (69, 68, 72, 275, 274, 73, 74), (71, 70, 75, 76, 277, 276, 77), (275, 72, 77, 276), (74, 75, 70, 69), (75, 74, 73, 76), (68, 71, 77, 72), (78, 79, 80, 81), (79, 78, 82, 278, 279, 83, 84), (81, 80, 85, 86, 280, 281, 87), (278, 82, 87, 281), (84, 85, 80, 79), (85, 84, 83, 86), (82, 78, 81, 87), (88, 89, 90, 91), (89, 88, 92, 283, 282, 93, 94), (91, 90, 95, 96, 285, 284, 97), (283, 92, 97, 284), (94, 95, 90, 89), (95, 94, 93, 96), (88, 91, 97, 92), (98, 99, 100, 101), (99, 98, 102, 289, 288, 103, 104), (101, 100, 105, 106, 286, 287, 107), (289, 102, 107, 287), (104, 105, 100, 99), (105, 104, 103, 106), (98, 101, 107, 102), (108, 109, 110, 111), (109, 108, 112, 291, 290, 113, 114, 115), (111, 110, 116, 117, 118, 293, 292, 119), (291, 112, 119, 292), (115, 116, 110, 109), (114, 117, 116, 115), (117, 114, 113, 118), (108, 111, 119, 112), (120, 121, 122, 123), (121, 120, 124, 294, 295, 125, 126), (123, 122, 127, 128, 296, 297, 129), (294, 124, 129, 297), (126, 127, 122, 121), (127, 126, 125, 128), (123, 129, 124, 120), (130, 131, 132, 133), (131, 130, 134, 299, 298, 135, 136), (133, 132, 137, 138, 301, 300, 139), (299, 134, 139, 300), (136, 137, 132, 131), (137, 136, 135, 138), (130, 133, 139, 134), (140, 141, 142, 143), (141, 140, 144, 303, 302, 145, 146), (143, 142, 147, 148, 305, 304, 149), (303, 144, 149, 304), (146, 147, 142, 141), (147, 146, 145, 148), (140, 143, 149, 144), (150, 151, 152, 153), (151, 150, 154, 306, 307, 155, 156), (153, 152, 157, 158, 308, 309, 159), (306, 154, 159, 309), (156, 157, 152, 151), (157, 156, 155, 158), (153, 159, 154, 150), (160, 161, 162, 163), (161, 160, 164, 310, 311, 165, 166), (163, 162, 167, 168, 312, 313, 169), (310, 164, 169, 313), (166, 167, 162, 161), (167, 166, 165, 168), (160, 163, 169, 164), (170, 171, 172, 173), (171, 170, 174, 317, 316, 175, 176), (173, 172, 177, 178, 314, 315, 179), (317, 174, 179, 315), (176, 177, 172, 171), (177, 176, 175, 178), (173, 179, 174, 170), (180, 181, 182, 183), (181, 180, 184, 318, 319, 185, 186), (183, 182, 187, 188, 320, 321, 189), (318, 184, 189, 321), (186, 187, 182, 181), (187, 186, 185, 188), (180, 183, 189, 184), (190, 191, 192, 193), (191, 190, 194, 322, 323, 195, 196), (193, 192, 197, 198, 324, 325, 199), (322, 194, 199, 325), (196, 197, 192, 191), (197, 196, 195, 198), (190, 193, 199, 194), (200, 201, 202, 203), (201, 200, 204, 327, 326, 205, 206), (203, 202, 207, 208, 329, 328, 209), (327, 204, 209, 328), (206, 207, 202, 201), (207, 206, 205, 208), (200, 203, 209, 204), (210, 211, 212, 213), (211, 210, 214, 330, 331, 215, 216), (213, 212, 217, 218, 333, 332, 219), (330, 214, 219, 332), (216, 217, 212, 211), (217, 216, 215, 218), (213, 219, 214, 210), (220, 221, 222, 223), (221, 220, 224, 334, 335, 225, 226), (223, 222, 227, 228, 336, 337, 229), (334, 224, 229, 337), (226, 227, 222, 221), (227, 226, 225, 228), (220, 223, 229, 224), (339, 231, 232, 340), (338, 230, 234, 345), (340, 232, 236, 342), (344, 342, 236, 235), (237, 234, 230, 233), (235, 236, 232, 231), (4, 7, 245, 240), (240, 245, 244, 241), (3, 242, 245, 7), (242, 243, 244, 245), (1, 238, 241, 5), (238, 239, 240, 241), (0, 239, 242, 3), (239, 238, 243, 242), (13, 247, 248, 16), (247, 246, 249, 248), (23, 254, 257, 24), (254, 255, 256, 257), (21, 252, 256, 25), (252, 253, 257, 256), (19, 251, 254, 23), (251, 250, 255, 254), (18, 250, 252, 21), (250, 251, 253, 252), (31, 258, 261, 34), (258, 259, 260, 261), (41, 263, 264, 44), (263, 262, 265, 264), (51, 266, 269, 54), (266, 267, 268, 269), (61, 271, 272, 66), (271, 270, 273, 272), (73, 274, 277, 76), (274, 275, 276, 277), (83, 279, 280, 86), (279, 278, 281, 280), (93, 282, 285, 96), (282, 283, 284, 285), (103, 288, 286, 106), (288, 289, 287, 286), (113, 290, 293, 118), (290, 291, 292, 293), (125, 295, 296, 128), (295, 294, 297, 296), (135, 298, 301, 138), (298, 299, 300, 301), (145, 302, 305, 148), (302, 303, 304, 305), (155, 307, 308, 158), (307, 306, 309, 308), (165, 311, 312, 168), (311, 310, 313, 312), (175, 316, 314, 178), (316, 317, 315, 314), (185, 319, 320, 188), (319, 318, 321, 320), (195, 323, 324, 198), (323, 322, 325, 324), (205, 326, 329, 208), (326, 327, 328, 329), (215, 331, 333, 218), (331, 330, 332, 333), (225, 335, 336, 228), (335, 334, 337, 336), (234, 237, 343, 345), (345, 343, 342, 344), (233, 341, 343, 237), (341, 340, 342, 343), (231, 339, 344, 235), (339, 338, 345, 344), (230, 338, 341, 233), (338, 339, 340, 341)])
me_cube_000.polygons.foreach_set('use_smooth', [0, 0, 0, 1, 1, 1, 0, 0, 0, 0, 1, 1, 1, 0, 0, 0, 0, 1, 1, 0, 0, 0, 0, 1, 1, 1, 0, 0, 0, 0, 1, 1, 1, 0, 0, 0, 0, 1, 1, 1, 0, 0, 0, 0, 1, 1, 1, 1, 0, 0, 0, 0, 1, 1, 1, 0, 0, 0, 0, 1, 1, 1, 0, 0, 0, 0, 1, 1, 1, 0, 0, 0, 0, 1, 1, 1, 0, 0, 0, 0, 1, 1, 1, 1, 0, 0, 0, 0, 1, 1, 1, 0, 0, 0, 0, 1, 1, 1, 0, 0, 0, 0, 1, 1, 1, 0, 0, 0, 0, 1, 1, 1, 0, 0, 0, 0, 1, 1, 1, 0, 0, 0, 0, 1, 1, 1, 0, 0, 0, 0, 1, 1, 1, 0, 0, 0, 0, 1, 1, 1, 0, 0, 0, 0, 1, 1, 1, 0, 0, 0, 0, 1, 1, 1, 0, 0, 0, 0, 1, 1, 1, 0, 0, 0, 1, 1, 1, 1, 1, 0, 0, 0, 0, 0, 0, 0, 0, 0, 0, 0, 0, 0, 0, 0, 0, 0, 0, 0, 0, 0, 0, 0, 0, 0, 0, 0, 0, 0, 0, 0, 0, 0, 0, 0, 0, 0, 0, 0, 0, 0, 0, 0, 0, 0, 0, 0, 0, 0, 0, 0, 0, 0, 0, 0, 0, 1, 1, 0, 0, 0, 0, 0, 0])
me_cube_000.use_remesh_preserve_volume = False
me_cube_000.use_remesh_preserve_attributes = False
me_cube_000.use_mirror_vertex_groups = False
me_cube_000.update()
me_cubeziercurve_000 = bpy.data.meshes.new('CUBezierCurve.000')
me_cubeziercurve_000.from_pydata([(-4.729, -0.1924, 0.87), (-4.73, 0.01764, 0.87), (-4.447, 0.1076, 0.87), (-4.182, 0.1648, 0.87), (-3.929, 0.1955, 0.87), (-3.685, 0.2041, 0.87), (-3.448, 0.1952, 0.87), (-3.217, 0.1731, 0.87), (-2.99, 0.1422, 0.87), (-2.764, 0.1069, 0.87), (-2.54, 0.07172, 0.87), (-2.313, 0.04091, 0.87), (-2.083, 0.01889, 0.87), (-1.847, 0.01001, 0.87), (-1.623, 0.01898, 0.87), (-1.413, 0.04262, 0.87), (-1.213, 0.07609, 0.87), (-1.018, 0.1145, 0.87), (-0.8224, 0.153, 0.87), (-0.6217, 0.1866, 0.87), (-0.4107, 0.2104, 0.87), (-0.1844, 0.2194, 0.87), (0.06197, 0.2087, 0.87), (0.3335, 0.1735, 0.87), (0.6351, 0.1087, 0.87), (0.9786, 0.007479, 0.87), (0.9786, -0.1943, 0.87), (-4.729, -0.1924, -0.87), (-4.73, 0.01764, -0.87), (-4.447, 0.1076, -0.87), (-4.182, 0.1648, -0.87), (-3.929, 0.1955, -0.87), (-3.685, 0.2041, -0.87), (-3.448, 0.1952, -0.87), (-3.217, 0.1731, -0.87), (-2.99, 0.1422, -0.87), (-2.764, 0.1069, -0.87), (-2.54, 0.07172, -0.87), (-2.313, 0.04091, -0.87), (-2.083, 0.01889, -0.87), (-1.847, 0.01001, -0.87), (-1.623, 0.01898, -0.87), (-1.413, 0.04262, -0.87), (-1.213, 0.07609, -0.87), (-1.018, 0.1145, -0.87), (-0.8224, 0.153, -0.87), (-0.6217, 0.1866, -0.87), (-0.4107, 0.2104, -0.87), (-0.1844, 0.2194, -0.87), (0.06197, 0.2087, -0.87), (0.3335, 0.1735, -0.87), (0.6351, 0.1087, -0.87), (0.9786, 0.007479, -0.87), (0.9786, -0.1943, -0.87), (-4.729, -0.1924, -0.87), (-4.729, -0.1924, 0.87), (-4.73, 0.01764, -0.87), (-4.73, 0.01764, 0.87), (-4.447, 0.1076, -0.87), (-4.447, 0.1076, 0.87), (-4.182, 0.1648, -0.87), (-4.182, 0.1648, 0.87), (-3.929, 0.1955, -0.87), (-3.929, 0.1955, 0.87), (-3.685, 0.2041, -0.87), (-3.685, 0.2041, 0.87), (-3.448, 0.1952, -0.87), (-3.448, 0.1952, 0.87), (-3.217, 0.1731, -0.87), (-3.217, 0.1731, 0.87), (-2.99, 0.1422, -0.87), (-2.99, 0.1422, 0.87), (-2.764, 0.1069, -0.87), (-2.764, 0.1069, 0.87), (-2.54, 0.07172, -0.87), (-2.54, 0.07172, 0.87), (-2.313, 0.04091, -0.87), (-2.313, 0.04091, 0.87), (-2.083, 0.01889, -0.87), (-2.083, 0.01889, 0.87), (-1.847, 0.01001, -0.87), (-1.847, 0.01001, 0.87), (-1.623, 0.01898, -0.87), (-1.623, 0.01898, 0.87), (-1.413, 0.04262, -0.87), (-1.413, 0.04262, 0.87), (-1.213, 0.07609, -0.87), (-1.213, 0.07609, 0.87), (-1.018, 0.1145, -0.87), (-1.018, 0.1145, 0.87), (-0.8224, 0.153, -0.87), (-0.8224, 0.153, 0.87), (-0.6217, 0.1866, -0.87), (-0.6217, 0.1866, 0.87), (-0.4107, 0.2104, -0.87), (-0.4107, 0.2104, 0.87), (-0.1844, 0.2194, -0.87), (-0.1844, 0.2194, 0.87), (0.06197, 0.2087, -0.87), (0.06197, 0.2087, 0.87), (0.3335, 0.1735, -0.87), (0.3335, 0.1735, 0.87), (0.6351, 0.1087, -0.87), (0.6351, 0.1087, 0.87), (0.9786, 0.007479, -0.87), (0.9786, 0.007479, 0.87), (0.9786, -0.1943, -0.87), (0.9786, -0.1943, 0.87)], [], [(20, 22, 21), (19, 22, 20), (19, 23, 22), (4, 6, 5), (3, 6, 4), (3, 7, 6), (18, 23, 19), (18, 24, 23), (3, 8, 7), (2, 8, 3), (17, 24, 18), (2, 9, 8), (16, 24, 17), (16, 25, 24), (1, 9, 2), (1, 10, 9), (15, 25, 16), (1, 11, 10), (14, 25, 15), (1, 12, 11), (13, 25, 14), (1, 13, 12), (0, 13, 1), (0, 25, 13), (0, 26, 25), (49, 47, 48), (49, 46, 47), (50, 46, 49), (33, 31, 32), (33, 30, 31), (34, 30, 33), (50, 45, 46), (51, 45, 50), (35, 30, 34), (35, 29, 30), (51, 44, 45), (36, 29, 35), (51, 43, 44), (52, 43, 51), (36, 28, 29), (37, 28, 36), (52, 42, 43), (38, 28, 37), (52, 41, 42), (39, 28, 38), (52, 40, 41), (40, 28, 39), (40, 27, 28), (52, 27, 40), (53, 27, 52), (55, 57, 56, 54), (57, 59, 58, 56), (59, 61, 60, 58), (61, 63, 62, 60), (63, 65, 64, 62), (65, 67, 66, 64), (67, 69, 68, 66), (69, 71, 70, 68), (71, 73, 72, 70), (73, 75, 74, 72), (75, 77, 76, 74), (77, 79, 78, 76), (79, 81, 80, 78), (81, 83, 82, 80), (83, 85, 84, 82), (85, 87, 86, 84), (87, 89, 88, 86), (89, 91, 90, 88), (91, 93, 92, 90), (93, 95, 94, 92), (95, 97, 96, 94), (97, 99, 98, 96), (99, 101, 100, 98), (101, 103, 102, 100), (103, 105, 104, 102), (105, 107, 106, 104), (107, 55, 54, 106)])
me_cubeziercurve_000.polygons.foreach_set('use_smooth', [0, 0, 0, 0, 0, 0, 0, 0, 0, 0, 0, 0, 0, 0, 0, 0, 0, 0, 0, 0, 0, 0, 0, 0, 0, 0, 0, 0, 0, 0, 0, 0, 0, 0, 0, 0, 0, 0, 0, 0, 0, 0, 0, 0, 0, 0, 0, 0, 0, 0, 1, 1, 1, 1, 1, 1, 1, 1, 1, 1, 1, 1, 1, 1, 1, 1, 1, 1, 1, 1, 1, 1, 1, 1, 1, 1, 1])
me_cubeziercurve_000.use_remesh_preserve_volume = False
me_cubeziercurve_000.use_remesh_preserve_attributes = False
me_cubeziercurve_000.use_mirror_vertex_groups = False
me_cubeziercurve_000.update()
me_cube_001 = bpy.data.meshes.new('Cube.001')
me_cube_001.from_pydata([(-1.0, -1.0, -1.0), (-1.0, -1.0, -0.5212), (-1.0, 1.0, -1.0), (-1.0, 1.0, -0.5212), (2.822, -1.0, -1.0), (2.822, -1.0, -0.5212), (2.822, 1.0, -1.0), (2.822, 1.0, -0.5212)], [], [(0, 1, 3, 2), (2, 3, 7, 6), (6, 7, 5, 4), (4, 5, 1, 0), (2, 6, 4, 0), (7, 3, 1, 5)])
me_cube_001.use_remesh_preserve_volume = False
me_cube_001.use_remesh_preserve_attributes = False
me_cube_001.use_mirror_vertex_groups = False
me_cube_001.update()
me_cubeziercurve_001 = bpy.data.meshes.new('CUBezierCurve.001')
me_cubeziercurve_001.from_pydata([(-4.729, -0.1924, 0.87), (-4.73, 0.01672, 0.87), (-4.448, 0.1469, 0.87), (-4.183, 0.2301, 0.87), (-3.929, 0.2749, 0.87), (-3.685, 0.2879, 0.87), (-3.448, 0.2753, 0.87), (-3.216, 0.2437, 0.87), (-2.989, 0.1993, 0.87), (-2.764, 0.1487, 0.87), (-2.539, 0.09811, 0.87), (-2.312, 0.05393, 0.87), (-2.083, 0.02247, 0.87), (-1.847, 0.01001, 0.87), (-1.623, 0.02219, 0.87), (-1.413, 0.05432, 0.87), (-1.214, 0.09981, 0.87), (-1.019, 0.152, 0.87), (-0.823, 0.2044, 0.87), (-0.6222, 0.2501, 0.87), (-0.4109, 0.2825, 0.87), (-0.1844, 0.2948, 0.87), (0.06227, 0.2802, 0.87), (0.3341, 0.2322, 0.87), (0.6359, 0.1441, 0.87), (0.9786, 0.006767, 0.87), (0.9786, -0.1943, 0.87), (-4.729, -0.1924, -0.87), (-4.73, 0.01672, -0.87), (-4.448, 0.1469, -0.87), (-4.183, 0.2301, -0.87), (-3.929, 0.2749, -0.87), (-3.685, 0.2879, -0.87), (-3.448, 0.2753, -0.87), (-3.216, 0.2437, -0.87), (-2.989, 0.1993, -0.87), (-2.764, 0.1487, -0.87), (-2.539, 0.09811, -0.87), (-2.312, 0.05393, -0.87), (-2.083, 0.02247, -0.87), (-1.847, 0.01001, -0.87), (-1.623, 0.02219, -0.87), (-1.413, 0.05432, -0.87), (-1.214, 0.09981, -0.87), (-1.019, 0.152, -0.87), (-0.823, 0.2044, -0.87), (-0.6222, 0.2501, -0.87), (-0.4109, 0.2825, -0.87), (-0.1844, 0.2948, -0.87), (0.06227, 0.2802, -0.87), (0.3341, 0.2322, -0.87), (0.6359, 0.1441, -0.87), (0.9786, 0.006767, -0.87), (0.9786, -0.1943, -0.87), (-4.729, -0.1924, -0.87), (-4.729, -0.1924, 0.87), (-4.73, 0.01672, -0.87), (-4.73, 0.01672, 0.87), (-4.448, 0.1469, -0.87), (-4.448, 0.1469, 0.87), (-4.183, 0.2301, -0.87), (-4.183, 0.2301, 0.87), (-3.929, 0.2749, -0.87), (-3.929, 0.2749, 0.87), (-3.685, 0.2879, -0.87), (-3.685, 0.2879, 0.87), (-3.448, 0.2753, -0.87), (-3.448, 0.2753, 0.87), (-3.216, 0.2437, -0.87), (-3.216, 0.2437, 0.87), (-2.989, 0.1993, -0.87), (-2.989, 0.1993, 0.87), (-2.764, 0.1487, -0.87), (-2.764, 0.1487, 0.87), (-2.539, 0.09811, -0.87), (-2.539, 0.09811, 0.87), (-2.312, 0.05393, -0.87), (-2.312, 0.05393, 0.87), (-2.083, 0.02247, -0.87), (-2.083, 0.02247, 0.87), (-1.847, 0.01001, -0.87), (-1.847, 0.01001, 0.87), (-1.623, 0.02219, -0.87), (-1.623, 0.02219, 0.87), (-1.413, 0.05432, -0.87), (-1.413, 0.05432, 0.87), (-1.214, 0.09981, -0.87), (-1.214, 0.09981, 0.87), (-1.019, 0.152, -0.87), (-1.019, 0.152, 0.87), (-0.823, 0.2044, -0.87), (-0.823, 0.2044, 0.87), (-0.6222, 0.2501, -0.87), (-0.6222, 0.2501, 0.87), (-0.4109, 0.2825, -0.87), (-0.4109, 0.2825, 0.87), (-0.1844, 0.2948, -0.87), (-0.1844, 0.2948, 0.87), (0.06227, 0.2802, -0.87), (0.06227, 0.2802, 0.87), (0.3341, 0.2322, -0.87), (0.3341, 0.2322, 0.87), (0.6359, 0.1441, -0.87), (0.6359, 0.1441, 0.87), (0.9786, 0.006767, -0.87), (0.9786, 0.006767, 0.87), (0.9786, -0.1943, -0.87), (0.9786, -0.1943, 0.87)], [], [(20, 22, 21), (4, 6, 5), (19, 22, 20), (19, 23, 22), (4, 7, 6), (3, 7, 4), (18, 23, 19), (3, 8, 7), (18, 24, 23), (2, 8, 3), (17, 24, 18), (2, 9, 8), (16, 24, 17), (2, 10, 9), (1, 10, 2), (16, 25, 24), (15, 25, 16), (1, 11, 10), (14, 25, 15), (1, 12, 11), (1, 13, 12), (13, 25, 14), (0, 13, 1), (0, 25, 13), (0, 26, 25), (49, 47, 48), (33, 31, 32), (49, 46, 47), (50, 46, 49), (34, 31, 33), (34, 30, 31), (50, 45, 46), (35, 30, 34), (51, 45, 50), (35, 29, 30), (51, 44, 45), (36, 29, 35), (51, 43, 44), (37, 29, 36), (37, 28, 29), (52, 43, 51), (52, 42, 43), (38, 28, 37), (52, 41, 42), (39, 28, 38), (40, 28, 39), (52, 40, 41), (40, 27, 28), (52, 27, 40), (53, 27, 52), (55, 57, 56, 54), (57, 59, 58, 56), (59, 61, 60, 58), (61, 63, 62, 60), (63, 65, 64, 62), (65, 67, 66, 64), (67, 69, 68, 66), (69, 71, 70, 68), (71, 73, 72, 70), (73, 75, 74, 72), (75, 77, 76, 74), (77, 79, 78, 76), (79, 81, 80, 78), (81, 83, 82, 80), (83, 85, 84, 82), (85, 87, 86, 84), (87, 89, 88, 86), (89, 91, 90, 88), (91, 93, 92, 90), (93, 95, 94, 92), (95, 97, 96, 94), (97, 99, 98, 96), (99, 101, 100, 98), (101, 103, 102, 100), (103, 105, 104, 102), (105, 107, 106, 104), (107, 55, 54, 106)])
me_cubeziercurve_001.polygons.foreach_set('use_smooth', [0, 0, 0, 0, 0, 0, 0, 0, 0, 0, 0, 0, 0, 0, 0, 0, 0, 0, 0, 0, 0, 0, 0, 0, 0, 0, 0, 0, 0, 0, 0, 0, 0, 0, 0, 0, 0, 0, 0, 0, 0, 0, 0, 0, 0, 0, 0, 0, 0, 0, 1, 1, 1, 1, 1, 1, 1, 1, 1, 1, 1, 1, 1, 1, 1, 1, 1, 1, 1, 1, 1, 1, 1, 1, 1, 1, 1])
me_cubeziercurve_001.use_remesh_preserve_volume = False
me_cubeziercurve_001.use_remesh_preserve_attributes = False
me_cubeziercurve_001.use_mirror_vertex_groups = False
me_cubeziercurve_001.update()
me_untitled_000 = bpy.data.meshes.new('Untitled.000')
me_untitled_000.from_pydata([(10.99, -9.994, 0.0), (10.99, -9.994, 0.4994), (10.99, -10.93, -1.94e-07), (10.99, -10.93, 0.4994), (10.91, -11.7, -3.521e-07), (10.91, -11.7, 0.4994), (10.73, -12.42, -5.019e-07), (10.73, -12.42, 0.4994), (10.39, -12.98, -6.178e-07), (10.39, -12.98, 0.4994), (9.841, -13.49, -7.233e-07), (9.841, -13.49, 0.4994), (9.004, -13.86, -7.992e-07), (9.004, -13.86, 0.4994), (8.157, -13.96, -8.203e-07), (8.157, -13.96, 0.4994), (7.014, -13.98, -8.245e-07), (7.014, -13.98, 0.4994), (10.8, -9.994, 0.0), (10.8, -9.994, 0.4994), (10.8, -10.92, -1.94e-07), (10.8, -10.92, 0.4994), (10.73, -11.66, -3.521e-07), (10.73, -11.66, 0.4994), (10.55, -12.35, -5.019e-07), (10.55, -12.35, 0.4994), (10.24, -12.86, -6.178e-07), (10.24, -12.86, 0.4994), (9.737, -13.34, -7.233e-07), (9.737, -13.34, 0.4994), (8.954, -13.68, -7.992e-07), (8.954, -13.68, 0.4994), (8.144, -13.77, -8.203e-07), (8.144, -13.77, 0.4994), (7.011, -13.79, -8.245e-07), (7.011, -13.79, 0.4994)], [], [(0, 1, 3, 2), (2, 3, 5, 4), (4, 5, 7, 6), (6, 7, 9, 8), (8, 9, 11, 10), (10, 11, 13, 12), (12, 13, 15, 14), (14, 15, 17, 16), (18, 20, 21, 19), (20, 22, 23, 21), (22, 24, 25, 23), (24, 26, 27, 25), (26, 28, 29, 27), (28, 30, 31, 29), (30, 32, 33, 31), (32, 34, 35, 33), (1, 0, 18, 19), (3, 1, 19, 21), (0, 2, 20, 18), (5, 3, 21, 23), (2, 4, 22, 20), (7, 5, 23, 25), (4, 6, 24, 22), (9, 7, 25, 27), (6, 8, 26, 24), (11, 9, 27, 29), (8, 10, 28, 26), (13, 11, 29, 31), (10, 12, 30, 28), (15, 13, 31, 33), (12, 14, 32, 30), (16, 17, 35, 34), (17, 15, 33, 35), (14, 16, 34, 32)])
_k = set([(0, 1), (2, 3), (4, 5), (6, 7), (8, 9), (10, 11), (12, 13), (14, 15), (16, 17), (18, 19), (20, 21), (22, 23), (24, 25), (26, 27), (28, 29), (30, 31), (32, 33), (34, 35)])
me_untitled_000.attributes.new('sharp_edge', 'BOOLEAN', 'EDGE').data.foreach_set('value', [ (min(e.vertices), max(e.vertices)) in _k for e in me_untitled_000.edges])
me_untitled_000.use_remesh_preserve_volume = False
me_untitled_000.use_remesh_preserve_attributes = False
me_untitled_000.use_mirror_vertex_groups = False
me_untitled_000.update()
me_untitled_000.normals_split_custom_set([tuple(v) for v in zip(*[iter([1.0, 1.017e-06, 0.0, 1.0, 1.017e-06, 0.0, 1.0, 1.017e-06, 0.0, 1.0, 1.017e-06, 0.0, 0.9944, -0.1061, 0.0, 0.9944, -0.1061, 0.0, 0.9944, -0.1061, 0.0, 0.9944, -0.1061, 0.0, 0.9693, -0.2457, 0.0, 0.9693, -0.2457, 0.0, 0.9693, -0.2457, 0.0, 0.9693, -0.2457, 0.0, 0.8575, -0.5145, 0.0, 0.8575, -0.5145, 0.0, 0.8575, -0.5145, 0.0, 0.8575, -0.5145, 0.0, 0.6794, -0.7338, 0.0, 0.6794, -0.7338, 0.0, 0.6794, -0.7338, 0.0, 0.6794, -0.7338, 0.0, 0.402, -0.9156, 0.0, 0.402, -0.9156, 0.0, 0.402, -0.9156, 0.0, 0.402, -0.9156, 0.0, 0.1196, -0.9928, 0.0, 0.1196, -0.9928, 0.0, 0.1196, -0.9928, 0.0, 0.1196, -0.9928, 0.0, 0.01785, -0.9998, 0.0, 0.01785, -0.9998, 0.0, 0.01785, -0.9998, 0.0, 0.01785, -0.9998, 0.0, -1.0, -0.0002907, -5.729e-06, -1.0, -0.0002907, -5.729e-06, -1.0, -0.0002907, -5.729e-06, -1.0, -0.0002907, -5.729e-06, -0.9944, 0.1058, 0.0, -0.9944, 0.1058, 0.0, -0.9944, 0.1058, 0.0, -0.9944, 0.1058, 0.0, -0.9699, 0.2436, 0.0, -0.9699, 0.2436, 0.0, -0.9699, 0.2436, 0.0, -0.9699, 0.2436, 0.0, -0.8574, 0.5147, 0.0, -0.8574, 0.5147, 0.0, -0.8574, 0.5147, 0.0, -0.8574, 0.5147, 0.0, -0.6802, 0.733, 0.0, -0.6802, 0.733, 0.0, -0.6802, 0.733, 0.0, -0.6802, 0.733, 0.0, -0.4014, 0.9159, 0.0, -0.4014, 0.9159, 0.0, -0.4014, 0.9159, 0.0, -0.4014, 0.9159, 0.0, -0.1174, 0.9931, 0.0, -0.1174, 0.9931, 0.0, -0.1174, 0.9931, 0.0, -0.1174, 0.9931, 0.0, -0.01764, 0.9998, 0.0, -0.01764, 0.9998, 0.0, -0.01764, 0.9998, 0.0, -0.01764, 0.9998, 0.0, 0.0, 1.0, 3.734e-07, 0.0, 1.0, 3.734e-07, 0.0, 1.0, 3.734e-07, 0.0, 1.0, 3.734e-07, 0.0, -2.234e-07, 1.0, 0.0, -2.234e-07, 1.0, 0.0, -2.234e-07, 1.0, 0.0, -2.234e-07, 1.0, 5.52e-09, 2.078e-07, -1.0, 5.52e-09, 2.078e-07, -1.0, 5.52e-09, 2.078e-07, -1.0, 5.52e-09, 2.078e-07, -1.0, 0.0, -1.953e-07, 1.0, 0.0, -1.953e-07, 1.0, 0.0, -1.953e-07, 1.0, 0.0, -1.953e-07, 1.0, 2.399e-08, 2.073e-07, -1.0, 2.399e-08, 2.073e-07, -1.0, 2.399e-08, 2.073e-07, -1.0, 2.399e-08, 2.073e-07, -1.0, -2.172e-07, -1.968e-07, 1.0, -2.172e-07, -1.968e-07, 1.0, -2.172e-07, -1.968e-07, 1.0, -2.172e-07, -1.968e-07, 1.0, 5.811e-08, 1.978e-07, -1.0, 5.811e-08, 1.978e-07, -1.0, 5.811e-08, 1.978e-07, -1.0, 5.811e-08, 1.978e-07, -1.0, -2.527e-07, -1.632e-07, 1.0, -2.527e-07, -1.632e-07, 1.0, -2.527e-07, -1.632e-07, 1.0, -2.527e-07, -1.632e-07, 1.0, 9.477e-08, 1.587e-07, -1.0, 9.477e-08, 1.587e-07, -1.0, 9.477e-08, 1.587e-07, -1.0, 9.477e-08, 1.587e-07, -1.0, 0.0, -1.107e-07, 1.0, 0.0, -1.107e-07, 1.0, 0.0, -1.107e-07, 1.0, 0.0, -1.107e-07, 1.0, 1.084e-07, 9.79e-08, -1.0, 1.084e-07, 9.79e-08, -1.0, 1.084e-07, 9.79e-08, -1.0, 1.084e-07, 9.79e-08, -1.0, 0.0, -2.771e-08, 1.0, 0.0, -2.771e-08, 1.0, 0.0, -2.771e-08, 1.0, 0.0, -2.771e-08, 1.0, 7.827e-08, 3.529e-08, -1.0, 7.827e-08, 3.529e-08, -1.0, 7.827e-08, 3.529e-08, -1.0, 7.827e-08, 3.529e-08, -1.0, -7.093e-08, -5.974e-09, 1.0, -7.093e-08, -5.974e-09, 1.0, -7.093e-08, -5.974e-09, 1.0, -7.093e-08, -5.974e-09, 1.0, 2.495e-08, 4.227e-09, -1.0, 2.495e-08, 4.227e-09, -1.0, 2.495e-08, 4.227e-09, -1.0, 2.495e-08, 4.227e-09, -1.0, -0.9998, -0.01785, 0.0, -0.9998, -0.01785, 0.0, -0.9998, -0.01785, 0.0, -0.9998, -0.01785, 0.0, 8.618e-09, 0.0, 1.0, 8.618e-09, 0.0, 1.0, 8.618e-09, 0.0, 1.0, 8.618e-09, 0.0, 1.0, 3.703e-09, 1.607e-10, -1.0, 3.703e-09, 1.607e-10, -1.0, 3.703e-09, 1.607e-10, -1.0, 3.703e-09, 1.607e-10, -1.0])] * 3)])
me_plane = bpy.data.meshes.new('Plane')
me_plane.from_pydata([(-1.0, -1.0, 0.0), (34.0, -1.0, 4.47e-08), (-1.0, 41.02, -9.537e-06), (34.0, 41.02, -9.537e-06)], [], [(0, 1, 3, 2)])
me_plane.polygons.foreach_set('material_index', [1])
_uv = me_plane.uv_layers.new(name='UVMap')
_uv.uv.foreach_set('vector', [9.125e-05, 0.833, 9.126e-05, 9.148e-05, 0.9999, 9.125e-05, 0.9999, 0.833])
me_plane.materials.append(mat_pisoplataformasuperior)
me_plane.materials.append(mat_material_001)
me_plane.use_remesh_preserve_volume = False
me_plane.use_remesh_preserve_attributes = False
me_plane.use_mirror_vertex_groups = False
me_plane.update()
me_untitled_017 = bpy.data.meshes.new('Untitled.017')
me_untitled_017.from_pydata([(-25.0, 21.0, 0.5), (-25.0, -21.0, 0.5), (25.0, -21.0, 0.5), (25.0, 21.0, 0.5)], [], [(1, 2, 3, 0)])
me_untitled_017.polygons.foreach_set('use_smooth', [True] * 1)
me_untitled_017.polygons.foreach_set('material_index', [1])
_k = set([(0, 1), (0, 3), (1, 2), (2, 3)])
me_untitled_017.attributes.new('sharp_edge', 'BOOLEAN', 'EDGE').data.foreach_set('value', [ (min(e.vertices), max(e.vertices)) in _k for e in me_untitled_017.edges])
_uv = me_untitled_017.uv_layers.new(name='UVMap')
_uv.uv.foreach_set('vector', [9.163e-05, 9.163e-05, 0.9999, 9.163e-05, 0.9999, 0.8399, 9.171e-05, 0.8399])
me_untitled_017.materials.append(mat_pisoplataformainferior1)
me_untitled_017.materials.append(mat_piso_vermelho)
me_untitled_017.use_remesh_preserve_volume = False
me_untitled_017.use_remesh_preserve_attributes = False
me_untitled_017.use_mirror_vertex_groups = False
me_untitled_017.update()
me_untitled_017.normals_split_custom_set([tuple(v) for v in zip(*[iter([0.0, 0.0, 1.0, 0.0, 0.0, 1.0, 0.0, 0.0, 1.0, 0.0, 0.0, 1.0])] * 3)])
me_untitled_016 = bpy.data.meshes.new('Untitled.016')
me_untitled_016.from_pydata([(-7.0, 6.0, 0.5), (-7.0, -6.0, 0.5), (7.0, -6.0, 0.5), (7.0, 6.0, 0.5)], [], [(1, 2, 3, 0)])
me_untitled_016.polygons.foreach_set('use_smooth', [True] * 1)
me_untitled_016.polygons.foreach_set('material_index', [1])
_k = set([(0, 1), (0, 3), (1, 2), (2, 3)])
me_untitled_016.attributes.new('sharp_edge', 'BOOLEAN', 'EDGE').data.foreach_set('value', [ (min(e.vertices), max(e.vertices)) in _k for e in me_untitled_016.edges])
_uv = me_untitled_016.uv_layers.new(name='UVMap')
_uv.uv.foreach_set('vector', [9.256e-05, 9.263e-05, 0.9999, 9.256e-05, 0.9999, 0.8571, 9.27e-05, 0.8571])
me_untitled_016.materials.append(mat_pisoplataformaentrada)
me_untitled_016.materials.append(mat_pisoentrada)
me_untitled_016.use_remesh_preserve_volume = False
me_untitled_016.use_remesh_preserve_attributes = False
me_untitled_016.use_mirror_vertex_groups = False
me_untitled_016.update()
me_untitled_016.normals_split_custom_set([tuple(v) for v in zip(*[iter([0.0, 0.0, 1.0, 0.0, 0.0, 1.0, 0.0, 0.0, 1.0, 0.0, 0.0, 1.0])] * 3)])
me_untitled_015 = bpy.data.meshes.new('Untitled.015')
me_untitled_015.from_pydata([(-16.0, 15.0, 39.18), (-16.0, -15.0, 39.18), (16.0, -15.0, 39.18), (16.0, 15.0, 39.18)], [], [(1, 2, 3, 0)])
me_untitled_015.polygons.foreach_set('use_smooth', [True] * 1)
me_untitled_015.polygons.foreach_set('material_index', [1])
_k = set([(0, 1), (0, 3), (1, 2), (2, 3)])
me_untitled_015.attributes.new('sharp_edge', 'BOOLEAN', 'EDGE').data.foreach_set('value', [ (min(e.vertices), max(e.vertices)) in _k for e in me_untitled_015.edges])
_uv = me_untitled_015.uv_layers.new(name='UVMap')
_uv.uv.foreach_set('vector', [9.681e-05, 9.684e-05, 0.9999, 9.681e-05, 0.9999, 0.9374, 9.693e-05, 0.9374])
me_untitled_015.materials.append(mat_pisoplataformainferior2)
me_untitled_015.materials.append(mat_piso_vermelho2)
me_untitled_015.use_remesh_preserve_volume = False
me_untitled_015.use_remesh_preserve_attributes = False
me_untitled_015.use_mirror_vertex_groups = False
me_untitled_015.update()
me_untitled_015.normals_split_custom_set([tuple(v) for v in zip(*[iter([0.0, 0.0, 1.0, 0.0, 0.0, 1.0, 0.0, 0.0, 1.0, 0.0, 0.0, 1.0])] * 3)])
me_untitled_014 = bpy.data.meshes.new('Untitled.014')
me_untitled_014.from_pydata([(-6.0, 5.0, 0.5), (-6.0, -5.0, 0.5), (6.0, -5.0, 0.5), (6.0, 5.0, 0.5)], [], [(1, 2, 3, 0)])
me_untitled_014.polygons.foreach_set('use_smooth', [True] * 1)
me_untitled_014.polygons.foreach_set('material_index', [1])
_k = set([(0, 1), (0, 3), (1, 2), (2, 3)])
me_untitled_014.attributes.new('sharp_edge', 'BOOLEAN', 'EDGE').data.foreach_set('value', [ (min(e.vertices), max(e.vertices)) in _k for e in me_untitled_014.edges])
_uv = me_untitled_014.uv_layers.new(name='UVMap')
_uv.uv.foreach_set('vector', [9.127e-05, 9.127e-05, 0.9999, 9.135e-05, 0.9999, 0.8333, 9.127e-05, 0.8333])
me_untitled_014.materials.append(mat_pisorampainicial)
me_untitled_014.materials.append(mat_material)
me_untitled_014.use_remesh_preserve_volume = False
me_untitled_014.use_remesh_preserve_attributes = False
me_untitled_014.use_mirror_vertex_groups = False
me_untitled_014.update()
me_untitled_014.normals_split_custom_set([tuple(v) for v in zip(*[iter([0.0, 0.0, 1.0, 0.0, 0.0, 1.0, 0.0, 0.0, 1.0, 0.0, 0.0, 1.0])] * 3)])
me_untitled_013 = bpy.data.meshes.new('Untitled.013')
me_untitled_013.from_pydata([(-6.0, 34.97, -3.718), (-6.0, -25.12, -11.24), (6.0, -25.12, -11.24), (6.0, 34.97, -3.718)], [], [(1, 2, 3, 0)])
me_untitled_013.polygons.foreach_set('use_smooth', [True] * 1)
_k = set([(0, 1), (0, 3), (1, 2), (2, 3)])
me_untitled_013.attributes.new('sharp_edge', 'BOOLEAN', 'EDGE').data.foreach_set('value', [ (min(e.vertices), max(e.vertices)) in _k for e in me_untitled_013.edges])
me_untitled_013.materials.append(mat_pisorampaprincipal)
me_untitled_013.use_remesh_preserve_volume = False
me_untitled_013.use_remesh_preserve_attributes = False
me_untitled_013.use_mirror_vertex_groups = False
me_untitled_013.update()
me_untitled_013.normals_split_custom_set([tuple(v) for v in zip(*[iter([6.949e-07, -0.1385, 0.9904, -6.916e-07, -0.1385, 0.9904, 6.328e-10, -0.1385, 0.9904, 0.0, -0.1385, 0.9904])] * 3)])
me_untitled_006 = bpy.data.meshes.new('Untitled.006')
me_untitled_006.from_pydata([(-5.0, 6.0, 0.5), (-5.0, -6.0, 0.5), (5.0, -6.0, 0.5), (5.0, 6.0, 0.5)], [], [(1, 2, 3, 0)])
me_untitled_006.polygons.foreach_set('use_smooth', [True] * 1)
me_untitled_006.polygons.foreach_set('material_index', [1])
_k = set([(0, 1), (0, 3), (1, 2), (2, 3)])
me_untitled_006.attributes.new('sharp_edge', 'BOOLEAN', 'EDGE').data.foreach_set('value', [ (min(e.vertices), max(e.vertices)) in _k for e in me_untitled_006.edges])
_uv = me_untitled_006.uv_layers.new(name='UVMap')
_uv.uv.foreach_set('vector', [9.127e-05, 0.8333, 9.127e-05, 9.139e-05, 0.9999, 9.127e-05, 0.9999, 0.8333])
me_untitled_006.materials.append(mat_pisorampafinal)
me_untitled_006.materials.append(mat_pisorampafinal_001)
me_untitled_006.use_remesh_preserve_volume = False
me_untitled_006.use_remesh_preserve_attributes = False
me_untitled_006.use_mirror_vertex_groups = False
me_untitled_006.update()
me_untitled_006.normals_split_custom_set([tuple(v) for v in zip(*[iter([0.0, 0.0, 1.0, 0.0, 0.0, 1.0, 0.0, 0.0, 1.0, 0.0, 0.0, 1.0])] * 3)])
me_plane_001 = bpy.data.meshes.new('Plane.001')
me_plane_001.from_pydata([(-1.25, -1.0, -0.05059), (2.752, -1.0, -0.05059), (-1.25, 1.003, -0.05059), (2.752, 1.003, -0.05059), (-1.25, 1.003, 0.2), (-1.25, -1.0, 0.2), (2.752, -1.0, 0.2), (2.752, 1.003, 0.2)], [], [(0, 2, 3, 1), (5, 6, 7, 4), (1, 3, 7, 6), (2, 0, 5, 4), (3, 2, 4, 7), (0, 1, 6, 5)])
me_plane_001.use_remesh_preserve_volume = False
me_plane_001.use_remesh_preserve_attributes = False
me_plane_001.use_mirror_vertex_groups = False
me_plane_001.update()
me_untitled_001 = bpy.data.meshes.new('Untitled.001')
me_untitled_001.from_pydata([], [], [])
me_untitled_001.materials.append(mat_concreto)
me_untitled_001.materials.append(mat_pisoplataformasuperior)
me_untitled_001.use_remesh_preserve_volume = False
me_untitled_001.use_remesh_preserve_attributes = False
me_untitled_001.use_mirror_vertex_groups = False
me_untitled_001.update()
me_untitled_008 = bpy.data.meshes.new('Untitled.008')
me_untitled_008.from_pydata([(-25.0, -21.0, 0.0), (25.0, -21.0, 0.0), (-25.0, 21.0, 0.0), (25.0, 21.0, 0.0), (-25.0, 21.0, 0.5), (-25.0, -21.0, 0.5), (25.0, -21.0, 0.5), (25.0, 21.0, 0.5), (-5.0, 131.1, 7.518), (30.0, 131.1, 7.518), (-5.0, 173.1, 7.518), (30.0, 173.1, 7.518), (-5.0, 173.1, 8.018), (-5.0, 131.1, 8.018), (30.0, 131.1, 8.018), (30.0, 173.1, 8.018), (-5.0, 121.1, 7.518), (7.0, 121.1, 7.518), (-5.0, 131.1, 7.518), (7.0, 131.1, 7.518), (-5.0, 131.1, 8.018), (-5.0, 121.1, 8.018), (7.0, 121.1, 8.018), (7.0, 131.1, 8.018), (-5.0, 61.0, 1.335e-05), (7.0, 61.0, 1.335e-05), (-5.0, 121.1, 7.518), (7.0, 121.1, 7.518), (-5.0, 121.1, 8.018), (-5.0, 61.0, 0.5), (7.0, 61.0, 0.5), (7.0, 121.1, 8.018), (-5.0, 51.0, 1.334e-05), (7.0, 51.0, 1.334e-05), (-5.0, 61.0, 1.336e-05), (7.0, 61.0, 1.336e-05), (-5.0, 61.0, 0.5), (-5.0, 51.0, 0.5), (7.0, 51.0, 0.5), (7.0, 61.0, 0.5), (-25.0, 21.0, 0.0), (7.0, 21.0, 0.0), (-25.0, 51.0, 0.0), (7.0, 51.0, 0.0), (-25.0, 51.0, 0.5), (-25.0, 21.0, 0.5), (7.0, 21.0, 0.5), (7.0, 51.0, 0.5), (-57.0, 39.0, 9.525e-06), (-25.0, 39.0, 9.525e-06), (-57.0, 51.0, 9.549e-06), (-25.0, 51.0, 9.549e-06), (-57.0, 51.0, 0.5), (-57.0, 39.0, 0.5), (-25.0, 39.0, 0.5), (-25.0, 51.0, 0.5)], [], [(0, 2, 3, 1), (1, 3, 7, 6), (2, 0, 5, 4), (3, 2, 4, 7), (0, 1, 6, 5), (8, 10, 11, 9), (9, 11, 15, 14), (10, 8, 13, 12), (11, 10, 12, 15), (8, 9, 14, 13), (16, 18, 19, 17), (17, 19, 23, 22), (18, 16, 21, 20), (19, 18, 20, 23), (16, 17, 22, 21), (24, 26, 27, 25), (25, 27, 31, 30), (26, 24, 29, 28), (27, 26, 28, 31), (24, 25, 30, 29), (32, 34, 35, 33), (33, 35, 39, 38), (34, 32, 37, 36), (35, 34, 36, 39), (32, 33, 38, 37), (40, 42, 43, 41), (41, 43, 47, 46), (42, 40, 45, 44), (43, 42, 44, 47), (40, 41, 46, 45), (48, 50, 51, 49), (49, 51, 55, 54), (50, 48, 53, 52), (51, 50, 52, 55), (48, 49, 54, 53)])
me_untitled_008.polygons.foreach_set('use_smooth', [True] * 35)
_k = set([(0, 1), (0, 2), (0, 5), (1, 3), (1, 6), (2, 3), (2, 4), (3, 7), (4, 5), (4, 7), (5, 6), (6, 7), (8, 9), (8, 10), (8, 13), (9, 11), (9, 14), (10, 11), (10, 12), (11, 15), (12, 13), (12, 15), (13, 14), (14, 15), (16, 17), (16, 18), (16, 21), (17, 19), (17, 22), (18, 19), (18, 20), (19, 23), (20, 21), (20, 23), (21, 22), (22, 23), (24, 25), (24, 26), (24, 29), (25, 27), (25, 30), (26, 27), (26, 28), (27, 31), (28, 29), (28, 31), (29, 30), (30, 31), (32, 33), (32, 34), (32, 37), (33, 35), (33, 38), (34, 35), (34, 36), (35, 39), (36, 37), (36, 39), (37, 38), (38, 39), (40, 41), (40, 42), (40, 45), (41, 43), (41, 46), (42, 43), (42, 44), (43, 47), (44, 45), (44, 47), (45, 46), (46, 47), (48, 49), (48, 50), (48, 53), (49, 51), (49, 54), (50, 51), (50, 52), (51, 55), (52, 53), (52, 55), (53, 54), (54, 55)])
me_untitled_008.attributes.new('sharp_edge', 'BOOLEAN', 'EDGE').data.foreach_set('value', [ (min(e.vertices), max(e.vertices)) in _k for e in me_untitled_008.edges])
me_untitled_008.materials.append(mat_concreto)
me_untitled_008.use_remesh_preserve_volume = False
me_untitled_008.use_remesh_preserve_attributes = False
me_untitled_008.use_mirror_vertex_groups = False
me_untitled_008.update()
me_untitled_008.normals_split_custom_set([tuple(v) for v in zip(*[iter([0.0, 0.0, -1.0, 0.0, 0.0, -1.0, 0.0, 0.0, -1.0, 0.0, 0.0, -1.0, 1.0, 0.0, 0.0, 1.0, 0.0, 0.0, 1.0, 0.0, 0.0, 1.0, 0.0, 0.0, -1.0, 0.0, 0.0, -1.0, 0.0, 0.0, -1.0, 0.0, 0.0, -1.0, 0.0, 0.0, 0.0, 1.0, 0.0, 0.0, 1.0, 0.0, 0.0, 1.0, 0.0, 0.0, 1.0, 0.0, 0.0, -1.0, 0.0, 0.0, -1.0, 0.0, 0.0, -1.0, 0.0, 0.0, -1.0, 0.0, 0.0, 0.0, -1.0, 0.0, 0.0, -1.0, 0.0, 0.0, -1.0, 0.0, 0.0, -1.0, 1.0, 0.0, 0.0, 1.0, 0.0, 0.0, 1.0, 0.0, 0.0, 1.0, 0.0, 0.0, -1.0, 0.0, 0.0, -1.0, 0.0, 0.0, -1.0, 0.0, 0.0, -1.0, 0.0, 0.0, 0.0, 1.0, 0.0, 0.0, 1.0, 0.0, 0.0, 1.0, 0.0, 0.0, 1.0, 0.0, 0.0, -1.0, 0.0, 0.0, -1.0, 0.0, 0.0, -1.0, 0.0, 0.0, -1.0, 0.0, 0.0, 0.0, -1.0, 0.0, 0.0, -1.0, 0.0, 0.0, -1.0, 0.0, 0.0, -1.0, 1.0, 0.0, 0.0, 1.0, 0.0, 0.0, 1.0, 0.0, 0.0, 1.0, 0.0, 0.0, -1.0, 0.0, 0.0, -1.0, 0.0, 0.0, -1.0, 0.0, 0.0, -1.0, 0.0, 0.0, 0.0, 1.0, 0.0, 0.0, 1.0, 0.0, 0.0, 1.0, 0.0, 0.0, 1.0, 0.0, 0.0, -1.0, 0.0, 0.0, -1.0, 0.0, 0.0, -1.0, 0.0, 0.0, -1.0, 0.0, 0.0, 0.1385, -0.9904, 6.949e-07, 0.1385, -0.9904, -6.916e-07, 0.1385, -0.9904, 6.328e-10, 0.1385, -0.9904, 1.0, 0.0, 0.0, 1.0, 0.0, 0.0, 1.0, 0.0, 0.0, 1.0, 0.0, 0.0, -1.0, 0.0, 0.0, -1.0, 0.0, 0.0, -1.0, 0.0, 0.0, -1.0, 0.0, 0.0, 0.0, 1.0, 0.0, 0.0, 1.0, 0.0, 0.0, 1.0, 0.0, 0.0, 1.0, 0.0, 0.0, -1.0, 0.0, 0.0, -1.0, 0.0, 0.0, -1.0, 0.0, 0.0, -1.0, 0.0, 0.0, 1.984e-09, -1.0, 0.0, 1.984e-09, -1.0, 0.0, 1.984e-09, -1.0, 0.0, 1.984e-09, -1.0, 1.0, -4.768e-08, 0.0, 1.0, -4.768e-08, 0.0, 1.0, -4.768e-08, 0.0, 1.0, -4.768e-08, 0.0, -1.0, 0.0, 0.0, -1.0, 0.0, 0.0, -1.0, 0.0, 0.0, -1.0, 0.0, 0.0, 0.0, 1.0, 0.0, 0.0, 1.0, 0.0, 0.0, 1.0, 0.0, 0.0, 1.0, 0.0, 0.0, -1.0, 0.0, 0.0, -1.0, 0.0, 0.0, -1.0, 0.0, 0.0, -1.0, 0.0, 0.0, 0.0, -1.0, 0.0, 0.0, -1.0, 0.0, 0.0, -1.0, 0.0, 0.0, -1.0, 1.0, 0.0, 0.0, 1.0, 0.0, 0.0, 1.0, 0.0, 0.0, 1.0, 0.0, 0.0, -1.0, 0.0, 0.0, -1.0, 0.0, 0.0, -1.0, 0.0, 0.0, -1.0, 0.0, 0.0, 0.0, 1.0, 0.0, 0.0, 1.0, 0.0, 0.0, 1.0, 0.0, 0.0, 1.0, 0.0, 0.0, -1.0, 0.0, 0.0, -1.0, 0.0, 0.0, -1.0, 0.0, 0.0, -1.0, 0.0, 0.0, 1.984e-09, -1.0, 0.0, 1.984e-09, -1.0, 0.0, 1.984e-09, -1.0, 0.0, 1.984e-09, -1.0, 1.0, 1.589e-07, 0.0, 1.0, 1.589e-07, 0.0, 1.0, 1.589e-07, 0.0, 1.0, 1.589e-07, 0.0, -1.0, -3.179e-07, 0.0, -1.0, -3.179e-07, 0.0, -1.0, -3.179e-07, 0.0, -1.0, -3.179e-07, 0.0, 0.0, 1.0, 0.0, 0.0, 1.0, 0.0, 0.0, 1.0, 0.0, 0.0, 1.0, 0.0, 0.0, -1.0, 0.0, 0.0, -1.0, 0.0, 0.0, -1.0, 0.0, 0.0, -1.0, 0.0])] * 3)])
me_untitled_010 = bpy.data.meshes.new('Untitled.010')
me_untitled_010.from_pydata([(-14.0, -13.0, 0.0), (14.0, -13.0, 0.0), (-14.0, 13.0, 0.0), (-14.0, 13.0, 0.9154), (-14.0, -13.0, 0.9154), (14.0, -13.0, 0.9154), (9.749, 13.0, 0.0), (14.0, 8.749, 0.0), (14.0, 8.749, 0.9154), (9.749, 13.0, 0.9154), (-12.49, 13.0, 0.9154), (-12.49, -13.0, 0.9154), (-12.49, 13.0, 0.0), (-14.0, 14.5, 0.9154), (-14.0, 14.5, 0.0), (-12.49, 14.5, 0.9154), (-12.49, 14.5, 0.0), (3.632, 13.0, 0.0), (3.632, 14.5, 0.0), (14.0, -11.5, 0.0), (-12.49, -11.24, 0.9154), (-14.0, -11.3, 0.9154), (14.0, -11.5, 0.9154), (15.51, -13.0, 0.9154), (15.51, -13.0, 0.0), (15.51, -11.5, 0.9154), (15.51, -11.5, 0.0), (14.0, 3.858, 0.0), (15.51, 3.858, 0.0), (-12.49, 14.5, 0.0), (-12.49, 13.0, 0.0), (-12.49, 13.0, 0.9154), (-12.49, 14.5, 0.9154), (-12.49, 14.5, 0.9154), (-12.49, 14.5, 0.0), (14.0, -11.5, 0.0), (15.51, -11.5, 0.0), (15.51, -11.5, 0.9154), (14.0, -11.5, 0.9154), (15.51, -11.5, 0.0), (15.51, -11.5, 0.9154)], [], [(6, 12, 10, 9), (0, 2, 12, 6, 7, 19, 1), (2, 3, 21, 4, 0), (4, 11, 20, 21), (0, 4, 11, 5, 1), (6, 9, 8, 7), (1, 19, 26, 24), (15, 16, 14, 13), (10, 20, 22, 8, 9), (2, 14, 13, 3), (3, 10, 15, 13), (12, 2, 14, 16), (10, 12, 16, 15), (29, 18, 17, 30), (17, 18, 32, 31), (18, 34, 33), (24, 26, 25, 23), (22, 20, 11, 5), (22, 19, 7, 8), (21, 20, 10, 3), (19, 22, 25, 26), (22, 5, 23, 25), (5, 23, 24, 1), (35, 27, 28, 36), (28, 27, 38, 37), (40, 39, 28)])
me_untitled_010.polygons.foreach_set('use_smooth', [True] * 26)
_k = set([(0, 1), (0, 2), (0, 4), (1, 24), (2, 14), (3, 13), (3, 21), (4, 11), (4, 21), (5, 11), (5, 23), (6, 7), (6, 9), (6, 12), (7, 8), (7, 19), (8, 9), (8, 22), (9, 10), (10, 12), (10, 15), (12, 16), (13, 14), (13, 15), (14, 16), (15, 16), (17, 18), (19, 22), (19, 26), (22, 25), (23, 24), (23, 25), (24, 26), (25, 26), (27, 28)])
me_untitled_010.attributes.new('sharp_edge', 'BOOLEAN', 'EDGE').data.foreach_set('value', [ (min(e.vertices), max(e.vertices)) in _k for e in me_untitled_010.edges])
me_untitled_010.use_remesh_preserve_volume = False
me_untitled_010.use_remesh_preserve_attributes = False
me_untitled_010.use_mirror_vertex_groups = False
me_untitled_010.update()
me_untitled_010.normals_split_custom_set([tuple(v) for v in zip(*[iter([0.0, 1.0, 1.499e-06, 0.0, 1.0, 1.499e-06, 0.0, 1.0, 1.499e-06, 0.0, 1.0, 1.499e-06, 0.0, 0.0, -1.0, 0.0, 0.0, -1.0, 0.0, 0.0, -1.0, 0.0, 0.0, -1.0, 0.0, 0.0, -1.0, 0.0, 0.0, -1.0, 0.0, 0.0, -1.0, 1.0, 0.0, 0.0, 1.0, 0.0, 0.0, 1.0, 0.0, 0.0, 1.0, 0.0, 0.0, 1.0, 0.0, 0.0, -1.565e-08, 0.0, 1.0, -7.826e-09, 0.0, 1.0, -4.201e-09, 0.0, 1.0, -8.003e-09, 0.0, 1.0, 0.0, 1.0, 0.0, 0.0, 1.0, 0.0, 0.0, 1.0, 0.0, 0.0, 1.0, 0.0, 0.0, 1.0, 0.0, 0.7071, 0.7071, 0.0, 0.7071, 0.7071, 0.0, 0.7071, 0.7071, 0.0, 0.7071, 0.7071, 0.0, 0.0, 0.0, -1.0, 0.0, 0.0, -1.0, 0.0, 0.0, -1.0, 0.0, 0.0, -1.0, 0.0, 1.0, 1.378e-06, 0.0, 1.0, 1.378e-06, 0.0, 1.0, 1.378e-06, 0.0, 1.0, 1.378e-06, -4.995e-10, 0.0, 1.0, -4.201e-09, 0.0, 1.0, -4.965e-10, 0.0, 1.0, -1.498e-09, 0.0, 1.0, -1.498e-09, 0.0, 1.0, 1.0, 0.0, 0.0, 1.0, 0.0, 0.0, 1.0, 0.0, 0.0, 1.0, 0.0, 0.0, 0.0, 0.0, 1.0, -4.995e-10, 0.0, 1.0, 0.0, 0.0, 1.0, 0.0, 0.0, 1.0, 0.0, 0.0, -1.0, 0.0, 0.0, -1.0, 0.0, 0.0, -1.0, 0.0, 0.0, -1.0, 1.0, 0.0, -0.004902, 1.0, 0.0, -0.004902, 1.0, 0.0, -0.004902, 1.0, 0.0, -0.004902, 0.0, 0.0, -1.0, 0.0, 0.0, -1.0, 0.0, 0.0, -1.0, 0.0, 0.0, -1.0, 0.0567, 0.0, 0.9984, 0.0567, 0.0, 0.9984, 0.0567, 0.0, 0.9984, 0.0567, 0.0, 0.9984, 0.0, 1.0, -9.511e-07, 0.0, 1.0, -9.511e-07, 0.0, 1.0, -9.511e-07, 1.0, 0.0, 0.0, 1.0, 0.0, 0.0, 1.0, 0.0, 0.0, 1.0, 0.0, 0.0, -4.965e-10, 0.0, 1.0, -4.201e-09, 0.0, 1.0, -7.826e-09, 0.0, 1.0, 0.0, 0.0, 1.0, 1.0, 0.0, 0.0, 1.0, 0.0, 0.0, 1.0, 0.0, 0.0, 1.0, 0.0, 0.0, -8.003e-09, 0.0, 1.0, -4.201e-09, 0.0, 1.0, -4.995e-10, 0.0, 1.0, 0.0, 0.0, 1.0, 0.0, 1.0, -0.005689, 0.0, 1.0, -0.005689, 0.0, 1.0, -0.005689, 0.0, 1.0, -0.005689, -4.965e-10, 0.0, 1.0, 0.0, 0.0, 1.0, 0.0, 0.0, 1.0, 0.0, 0.0, 1.0, 0.0, 1.0, 0.0, 0.0, 1.0, 0.0, 0.0, 1.0, 0.0, 0.0, 1.0, 0.0, 0.0, 0.0, -1.0, 0.0, 0.0, -1.0, 0.0, 0.0, -1.0, 0.0, 0.0, -1.0, 0.0, 0.05951, 0.9982, 0.0, 0.05951, 0.9982, 0.0, 0.05951, 0.9982, 0.0, 0.05951, 0.9982, 1.0, 0.0, 0.0, 1.0, 0.0, 0.0, 1.0, 0.0, 0.0])] * 3)])
me_untitled_004 = bpy.data.meshes.new('Untitled.004')
me_untitled_004.from_pydata([(-11.0, -14.0, 0.0), (-11.0, 14.0, 0.0), (11.0, 14.0, 0.0), (-11.0, 14.0, 0.9988), (-11.0, -14.0, 0.9988), (11.0, 14.0, 0.9988), (-11.0, 12.47, 0.0), (11.0, 12.47, 0.0), (-11.0, 12.47, 0.9988), (11.0, 12.47, 0.9988), (12.49, 12.47, 0.0), (12.49, 14.0, 0.0), (12.49, 12.47, 0.9988), (12.49, 14.0, 0.9988), (11.0, -6.5, 0.0), (12.49, -6.5, 0.0), (11.0, 12.47, 0.0), (12.49, 12.47, 0.0), (12.49, 12.47, 0.9988), (11.0, 12.47, 0.9988), (12.49, 12.47, 0.0), (12.49, 12.47, 0.9988), (11.0, -9.994, 0.0), (6.994, -14.0, 0.0), (6.994, -14.0, 0.9988), (11.0, -9.994, 0.9988)], [], [(6, 1, 2, 7), (8, 9, 5, 3), (5, 9, 12, 13), (6, 0, 4, 8), (2, 1, 3, 5), (22, 7, 9, 25), (1, 6, 8, 3), (4, 24, 25, 9, 8), (0, 23, 24, 4), (10, 11, 13, 12), (9, 7, 10, 12), (7, 2, 11, 10), (2, 5, 13, 11), (16, 17, 15, 14), (18, 19, 14, 15), (15, 20, 21), (22, 25, 24, 23), (0, 6, 7, 22, 23)])
me_untitled_004.polygons.foreach_set('use_smooth', [True] * 18)
_k = set([(0, 4), (0, 6), (0, 23), (1, 2), (1, 3), (1, 6), (2, 11), (3, 5), (3, 8), (4, 8), (4, 24), (5, 13), (7, 9), (7, 10), (7, 22), (9, 12), (9, 25), (10, 11), (10, 12), (11, 13), (12, 13), (14, 15), (22, 23), (22, 25), (23, 24), (24, 25)])
me_untitled_004.attributes.new('sharp_edge', 'BOOLEAN', 'EDGE').data.foreach_set('value', [ (min(e.vertices), max(e.vertices)) in _k for e in me_untitled_004.edges])
me_untitled_004.use_remesh_preserve_volume = False
me_untitled_004.use_remesh_preserve_attributes = False
me_untitled_004.use_mirror_vertex_groups = False
me_untitled_004.update()
me_untitled_004.normals_split_custom_set([tuple(v) for v in zip(*[iter([0.0, 0.0, -1.0, 0.0, 0.0, -1.0, 0.0, 0.0, -1.0, 0.0, 0.0, -1.0, 0.0, 0.0, 1.0, 0.0, 0.0, 1.0, 0.0, 0.0, 1.0, 0.0, 0.0, 1.0, 0.0, 0.0, 1.0, 0.0, 0.0, 1.0, 0.0, 0.0, 1.0, 0.0, 0.0, 1.0, -1.0, 0.0, 0.0, -1.0, 0.0, 0.0, -1.0, 0.0, 0.0, -1.0, 0.0, 0.0, 0.0, 1.0, 0.0, 0.0, 1.0, 0.0, 0.0, 1.0, 0.0, 0.0, 1.0, 0.0, 1.0, 0.0, 0.0, 1.0, 0.0, 0.0, 1.0, 0.0, 0.0, 1.0, 0.0, 0.0, -1.0, 0.0, 0.0, -1.0, 0.0, 0.0, -1.0, 0.0, 0.0, -1.0, 0.0, 0.0, 0.0, 0.0, 1.0, 0.0, 0.0, 1.0, 0.0, 0.0, 1.0, 0.0, 0.0, 1.0, 0.0, 0.0, 1.0, 0.0, -1.0, 0.0, 0.0, -1.0, 0.0, 0.0, -1.0, 0.0, 0.0, -1.0, 0.0, 1.0, 0.0, 0.0, 1.0, 0.0, 0.0, 1.0, 0.0, 0.0, 1.0, 0.0, 0.0, 0.0, -1.0, 0.0, 0.0, -1.0, 0.0, 0.0, -1.0, 0.0, 0.0, -1.0, 0.0, 0.0, 0.0, -1.0, 0.0, 0.0, -1.0, 0.0, 0.0, -1.0, 0.0, 0.0, -1.0, 0.0, 1.0, 0.0, 0.0, 1.0, 0.0, 0.0, 1.0, 0.0, 0.0, 1.0, 0.0, 0.0, 0.0, -1.0, 0.0, 0.0, -1.0, 0.0, 0.0, -1.0, 0.0, 0.0, -1.0, 0.0, -0.05258, 0.9986, 0.0, -0.05258, 0.9986, 0.0, -0.05258, 0.9986, 0.0, -0.05258, 0.9986, 1.0, 0.0, 0.0, 1.0, 0.0, 0.0, 1.0, 0.0, 0.0, 0.7071, -0.7071, 0.0, 0.7071, -0.7071, 0.0, 0.7071, -0.7071, 0.0, 0.7071, -0.7071, 0.0, 0.0, 0.0, -1.0, 0.0, 0.0, -1.0, 0.0, 0.0, -1.0, 0.0, 0.0, -1.0, 0.0, 0.0, -1.0])] * 3)])
me_untitled_005 = bpy.data.meshes.new('Untitled.005')
me_untitled_005.from_pydata([(0.0, 10.0, -0.5), (0.0, 10.0, 0.5), (3.09, 9.511, -0.5), (3.09, 9.511, 0.5), (5.878, 8.09, -0.5), (5.878, 8.09, 0.5), (8.09, 5.878, -0.5), (8.09, 5.878, 0.5), (9.511, 3.09, -0.5), (9.511, 3.09, 0.5), (10.0, -4.371e-07, -0.5), (10.0, -4.371e-07, 0.5), (9.511, -3.09, -0.5), (9.511, -3.09, 0.5), (8.09, -5.878, -0.5), (8.09, -5.878, 0.5), (5.878, -8.09, -0.5), (5.878, -8.09, 0.5), (3.09, -9.511, -0.5), (3.09, -9.511, 0.5), (-3.258e-06, -10.0, -0.5), (-3.258e-06, -10.0, 0.5), (-3.09, -9.511, -0.5), (-3.09, -9.511, 0.5), (-5.878, -8.09, -0.5), (-5.878, -8.09, 0.5), (-8.09, -5.878, -0.5), (-8.09, -5.878, 0.5), (-9.511, -3.09, -0.5), (-9.511, -3.09, 0.5), (-10.0, 9.656e-06, -0.5), (-10.0, 9.656e-06, 0.5), (-9.511, 3.09, -0.5), (-9.511, 3.09, 0.5), (-8.09, 5.878, -0.5), (-8.09, 5.878, 0.5), (-5.878, 8.09, -0.5), (-5.878, 8.09, 0.5), (-3.09, 9.511, -0.5), (-3.09, 9.511, 0.5), (2.951, 9.082, 0.5), (3.763e-08, 9.549, 0.5), (5.613, 7.725, 0.5), (7.725, 5.613, 0.5), (9.082, 2.951, 0.5), (9.549, -2.905e-07, 0.5), (9.082, -2.951, 0.5), (7.725, -5.613, 0.5), (5.613, -7.725, 0.5), (2.951, -9.082, 0.5), (-3.074e-06, -9.549, 0.5), (-2.951, -9.082, 0.5), (-5.613, -7.725, 0.5), (-7.725, -5.613, 0.5), (-9.082, -2.951, 0.5), (-9.549, 9.347e-06, 0.5), (-9.082, 2.951, 0.5), (-7.725, 5.613, 0.5), (-5.613, 7.725, 0.5), (-2.951, 9.082, 0.5), (2.951, 9.082, -0.2076), (3.939e-08, 9.549, -0.2076), (5.613, 7.725, -0.2076), (7.725, 5.613, -0.2076), (9.082, 2.951, -0.2076), (9.549, -2.905e-07, -0.2076), (9.082, -2.951, -0.2076), (7.725, -5.613, -0.2076), (5.613, -7.725, -0.2076), (2.951, -9.082, -0.2076), (-3.072e-06, -9.549, -0.2076), (-2.951, -9.082, -0.2076), (-5.613, -7.725, -0.2076), (-7.725, -5.613, -0.2076), (-9.082, -2.951, -0.2076), (-9.549, 9.347e-06, -0.2076), (-9.082, 2.951, -0.2076), (-7.725, 5.613, -0.2076), (-5.613, 7.725, -0.2076), (-2.951, 9.082, -0.2076)], [], [(0, 1, 3, 2), (2, 3, 5, 4), (4, 5, 7, 6), (6, 7, 9, 8), (8, 9, 11, 10), (10, 11, 13, 12), (12, 13, 15, 14), (14, 15, 17, 16), (16, 17, 19, 18), (18, 19, 21, 20), (20, 21, 23, 22), (22, 23, 25, 24), (24, 25, 27, 26), (26, 27, 29, 28), (28, 29, 31, 30), (30, 31, 33, 32), (32, 33, 35, 34), (34, 35, 37, 36), (9, 7, 43, 44), (36, 37, 39, 38), (38, 39, 1, 0), (51, 50, 70, 71), (19, 17, 48, 49), (29, 27, 53, 54), (39, 37, 58, 59), (5, 3, 40, 42), (15, 13, 46, 47), (25, 23, 51, 52), (35, 33, 56, 57), (11, 9, 44, 45), (21, 19, 49, 50), (31, 29, 54, 55), (1, 39, 59, 41), (7, 5, 42, 43), (17, 15, 47, 48), (3, 1, 41, 40), (27, 25, 52, 53), (37, 35, 57, 58), (13, 11, 45, 46), (23, 21, 50, 51), (33, 31, 55, 56), (44, 43, 63, 64), (59, 58, 78, 79), (52, 51, 71, 72), (45, 44, 64, 65), (41, 59, 79, 61), (53, 52, 72, 73), (46, 45, 65, 66), (54, 53, 73, 74), (47, 46, 66, 67), (55, 54, 74, 75), (48, 47, 67, 68), (40, 41, 61, 60), (56, 55, 75, 76), (49, 48, 68, 69), (42, 40, 60, 62), (57, 56, 76, 77), (50, 49, 69, 70), (43, 42, 62, 63), (58, 57, 77, 78)])
me_untitled_005.polygons.foreach_set('use_smooth', [True] * 60)
_k = set([(0, 1), (0, 2), (0, 38), (1, 3), (1, 39), (2, 3), (2, 4), (3, 5), (4, 5), (4, 6), (5, 7), (6, 7), (6, 8), (7, 9), (8, 9), (8, 10), (9, 11), (10, 11), (10, 12), (11, 13), (12, 13), (12, 14), (13, 15), (14, 15), (14, 16), (15, 17), (16, 17), (16, 18), (17, 19), (18, 19), (18, 20), (19, 21), (20, 21), (20, 22), (21, 23), (22, 23), (22, 24), (23, 25), (24, 25), (24, 26), (25, 27), (26, 27), (26, 28), (27, 29), (28, 29), (28, 30), (29, 31), (30, 31), (30, 32), (31, 33), (32, 33), (32, 34), (33, 35), (34, 35), (34, 36), (35, 37), (36, 37), (36, 38), (37, 39), (38, 39), (40, 41), (40, 42), (40, 60), (41, 59), (41, 61), (42, 43), (42, 62), (43, 44), (43, 63), (44, 45), (44, 64), (45, 46), (45, 65), (46, 47), (46, 66), (47, 48), (47, 67), (48, 49), (48, 68), (49, 50), (49, 69), (50, 51), (50, 70), (51, 52), (51, 71), (52, 53), (52, 72), (53, 54), (53, 73), (54, 55), (54, 74), (55, 56), (55, 75), (56, 57), (56, 76), (57, 58), (57, 77), (58, 59), (58, 78), (59, 79), (60, 61), (60, 62), (61, 79), (62, 63), (63, 64), (64, 65), (65, 66), (66, 67), (67, 68), (68, 69), (69, 70), (70, 71), (71, 72), (72, 73), (73, 74), (74, 75), (75, 76), (76, 77), (77, 78), (78, 79)])
me_untitled_005.attributes.new('sharp_edge', 'BOOLEAN', 'EDGE').data.foreach_set('value', [ (min(e.vertices), max(e.vertices)) in _k for e in me_untitled_005.edges])
me_untitled_005.use_remesh_preserve_volume = False
me_untitled_005.use_remesh_preserve_attributes = False
me_untitled_005.use_mirror_vertex_groups = False
me_untitled_005.update()
me_untitled_005.normals_split_custom_set([tuple(v) for v in zip(*[iter([0.1564, 0.9877, 0.0, 0.1564, 0.9877, 0.0, 0.1564, 0.9877, 0.0, 0.1564, 0.9877, 0.0, 0.454, 0.891, 0.0, 0.454, 0.891, 0.0, 0.454, 0.891, 0.0, 0.454, 0.891, 0.0, 0.7071, 0.7071, 0.0, 0.7071, 0.7071, 0.0, 0.7071, 0.7071, 0.0, 0.7071, 0.7071, 0.0, 0.891, 0.454, 0.0, 0.891, 0.454, 0.0, 0.891, 0.454, 0.0, 0.891, 0.454, 0.0, 0.9877, 0.1564, 0.0, 0.9877, 0.1564, 0.0, 0.9877, 0.1564, 0.0, 0.9877, 0.1564, 0.0, 0.9877, -0.1564, 0.0, 0.9877, -0.1564, 0.0, 0.9877, -0.1564, 0.0, 0.9877, -0.1564, 0.0, 0.891, -0.454, 0.0, 0.891, -0.454, 0.0, 0.891, -0.454, 0.0, 0.891, -0.454, 0.0, 0.7071, -0.7071, 0.0, 0.7071, -0.7071, 0.0, 0.7071, -0.7071, 0.0, 0.7071, -0.7071, 0.0, 0.454, -0.891, 0.0, 0.454, -0.891, 0.0, 0.454, -0.891, 0.0, 0.454, -0.891, 0.0, 0.1564, -0.9877, 0.0, 0.1564, -0.9877, 0.0, 0.1564, -0.9877, 0.0, 0.1564, -0.9877, 0.0, -0.1564, -0.9877, 0.0, -0.1564, -0.9877, 0.0, -0.1564, -0.9877, 0.0, -0.1564, -0.9877, 0.0, -0.454, -0.891, 0.0, -0.454, -0.891, 0.0, -0.454, -0.891, 0.0, -0.454, -0.891, 0.0, -0.7071, -0.7071, 0.0, -0.7071, -0.7071, 0.0, -0.7071, -0.7071, 0.0, -0.7071, -0.7071, 0.0, -0.891, -0.454, 0.0, -0.891, -0.454, 0.0, -0.891, -0.454, 0.0, -0.891, -0.454, 0.0, -0.9877, -0.1564, 0.0, -0.9877, -0.1564, 0.0, -0.9877, -0.1564, 0.0, -0.9877, -0.1564, 0.0, -0.9877, 0.1564, 0.0, -0.9877, 0.1564, 0.0, -0.9877, 0.1564, 0.0, -0.9877, 0.1564, 0.0, -0.891, 0.454, 0.0, -0.891, 0.454, 0.0, -0.891, 0.454, 0.0, -0.891, 0.454, 0.0, -0.7071, 0.7071, 0.0, -0.7071, 0.7071, 0.0, -0.7071, 0.7071, 0.0, -0.7071, 0.7071, 0.0, 0.0, 0.0, 1.0, 0.0, 0.0, 1.0, 0.0, 0.0, 1.0, 0.0, 0.0, 1.0, -0.454, 0.891, 0.0, -0.454, 0.891, 0.0, -0.454, 0.891, 0.0, -0.454, 0.891, 0.0, -0.1564, 0.9877, 0.0, -0.1564, 0.9877, 0.0, -0.1564, 0.9877, 0.0, -0.1564, 0.9877, 0.0, 0.1564, 0.9877, 0.0, 0.1564, 0.9877, 0.0, 0.1564, 0.9877, 0.0, 0.1564, 0.9877, 0.0, 0.0, 0.0, 1.0, 0.0, 0.0, 1.0, 0.0, 0.0, 1.0, 0.0, 0.0, 1.0, 4.376e-08, 0.0, 1.0, 0.0, 0.0, 1.0, 0.0, 0.0, 1.0, 4.376e-08, 0.0, 1.0, 0.0, 0.0, 1.0, 0.0, 0.0, 1.0, 0.0, 0.0, 1.0, 0.0, 0.0, 1.0, 0.0, 0.0, 1.0, 0.0, 0.0, 1.0, 0.0, 0.0, 1.0, 0.0, 0.0, 1.0, 0.0, 0.0, 1.0, 0.0, 0.0, 1.0, 0.0, 0.0, 1.0, 0.0, 0.0, 1.0, 0.0, 0.0, 1.0, 0.0, 0.0, 1.0, 0.0, 0.0, 1.0, 0.0, 0.0, 1.0, 0.0, 0.0, 1.0, -4.376e-08, 0.0, 1.0, -4.376e-08, 0.0, 1.0, 0.0, 0.0, 1.0, 0.0, 0.0, 1.0, 0.0, 0.0, 1.0, 0.0, 0.0, 1.0, 0.0, 0.0, 1.0, 0.0, 0.0, 1.0, 0.0, 0.0, 1.0, 0.0, 0.0, 1.0, 0.0, 0.0, 1.0, 2.01e-14, 0.0, 1.0, 4.376e-08, 0.0, 1.0, 4.376e-08, 0.0, 1.0, -8.225e-15, 0.0, 1.0, 0.0, 0.0, 1.0, 0.0, 0.0, 1.0, 0.0, 0.0, 1.0, 0.0, 0.0, 1.0, 0.0, 0.0, 1.0, 0.0, 0.0, 1.0, 0.0, 0.0, 1.0, 0.0, 0.0, 1.0, 0.0, 0.0, 1.0, 0.0, 0.0, 1.0, 0.0, 0.0, 1.0, 0.0, 0.0, 1.0, 0.0, 0.0, 1.0, 0.0, 0.0, 1.0, 0.0, 0.0, 1.0, 0.0, 0.0, 1.0, 0.0, 0.0, 1.0, 0.0, 0.0, 1.0, 0.0, 0.0, 1.0, 0.0, 0.0, 1.0, 0.0, 0.0, 1.0, 0.0, 0.0, 1.0, 0.0, 0.0, 1.0, 0.0, 0.0, 1.0, 0.0, 0.0, 1.0, 0.0, 0.0, 1.0, 0.0, 0.0, 1.0, 0.0, 0.0, 1.0, 0.0, 0.0, 1.0, 0.0, 0.0, 1.0, 0.0, 0.0, 1.0, 0.0, 0.0, 1.0, -4.376e-08, 0.0, 1.0, 2.01e-14, 0.0, 1.0, -8.225e-15, 0.0, 1.0, -4.376e-08, 0.0, 1.0, -0.891, -0.454, 0.0, -0.891, -0.454, 0.0, -0.891, -0.454, 0.0, -0.891, -0.454, 0.0, 0.454, -0.891, 0.0, 0.454, -0.891, 0.0, 0.454, -0.891, 0.0, 0.454, -0.891, 0.0, 0.454, 0.891, 0.0, 0.454, 0.891, 0.0, 0.454, 0.891, 0.0, 0.454, 0.891, 0.0, -0.9877, -0.1564, 0.0, -0.9877, -0.1564, 0.0, -0.9877, -0.1564, 0.0, -0.9877, -0.1564, 0.0, 0.1564, -0.9877, 0.0, 0.1564, -0.9877, 0.0, 0.1564, -0.9877, 0.0, 0.1564, -0.9877, 0.0, 0.7071, 0.7071, 0.0, 0.7071, 0.7071, 0.0, 0.7071, 0.7071, 0.0, 0.7071, 0.7071, 0.0, -0.9877, 0.1564, 0.0, -0.9877, 0.1564, 0.0, -0.9877, 0.1564, 0.0, -0.9877, 0.1564, 0.0, 0.891, 0.454, 0.0, 0.891, 0.454, 0.0, 0.891, 0.454, 0.0, 0.891, 0.454, 0.0, -0.891, 0.454, 0.0, -0.891, 0.454, 0.0, -0.891, 0.454, 0.0, -0.891, 0.454, 0.0, 0.9877, 0.1564, 0.0, 0.9877, 0.1564, 0.0, 0.9877, 0.1564, 0.0, 0.9877, 0.1564, 0.0, -0.7071, 0.7071, 0.0, -0.7071, 0.7071, 0.0, -0.7071, 0.7071, 0.0, -0.7071, 0.7071, 0.0, -0.1564, -0.9877, 0.0, -0.1564, -0.9877, 0.0, -0.1564, -0.9877, 0.0, -0.1564, -0.9877, 0.0, 0.9877, -0.1564, 0.0, 0.9877, -0.1564, 0.0, 0.9877, -0.1564, 0.0, 0.9877, -0.1564, 0.0, -0.454, 0.891, 0.0, -0.454, 0.891, 0.0, -0.454, 0.891, 0.0, -0.454, 0.891, 0.0, -0.454, -0.891, 0.0, -0.454, -0.891, 0.0, -0.454, -0.891, 0.0, -0.454, -0.891, 0.0, 0.891, -0.454, 0.0, 0.891, -0.454, 0.0, 0.891, -0.454, 0.0, 0.891, -0.454, 0.0, -0.1564, 0.9877, 0.0, -0.1564, 0.9877, 0.0, -0.1564, 0.9877, 0.0, -0.1564, 0.9877, 0.0, -0.7071, -0.7071, 0.0, -0.7071, -0.7071, 0.0, -0.7071, -0.7071, 0.0, -0.7071, -0.7071, 0.0, 0.7071, -0.7071, 0.0, 0.7071, -0.7071, 0.0, 0.7071, -0.7071, 0.0, 0.7071, -0.7071, 0.0])] * 3)])
me_cylinder_014 = bpy.data.meshes.new('Cylinder.014')
me_cylinder_014.from_pydata([(0.0, 0.75, 3.164), (0.0, 0.75, 16.61), (0.75, 0.375, 3.164), (0.75, 0.375, 16.61), (0.75, -0.375, 3.164), (0.75, -0.375, 16.61), (-7.571e-08, -0.75, 3.164), (-7.571e-08, -0.75, 16.61), (-0.75, -0.375, 3.164), (-0.75, -0.375, 16.61), (-0.75, 0.375, 3.164), (-0.75, 0.375, 16.61)], [], [(0, 1, 3, 2), (2, 3, 5, 4), (4, 5, 7, 6), (6, 7, 9, 8), (3, 1, 11, 9, 7, 5), (8, 9, 11, 10), (10, 11, 1, 0), (0, 2, 4, 6, 8, 10)])
me_cylinder_014.use_remesh_preserve_volume = False
me_cylinder_014.use_remesh_preserve_attributes = False
me_cylinder_014.use_mirror_vertex_groups = False
me_cylinder_014.update()

# ---- curves / text
cu_beziercurve = bpy.data.curves.new('BezierCurve', 'CURVE')
cu_beziercurve.dimensions = '2D'
_sp = cu_beziercurve.splines.new('BEZIER'); _sp.bezier_points.add(4)
_sp.bezier_points.foreach_set('co', [-4.72, 0.01034, 0.0, -1.847, 4.142e-07, 0.0, 0.9686, 1.534e-08, 0.0, 0.9686, -0.1843, 0.0, -4.719, -0.1824, 0.0])
_sp.bezier_points.foreach_set('handle_left', [-4.72, -0.05392, 0.0, -2.805, 0.003446, 0.0, -0.4524, 0.4711, 0.0, 0.9686, -0.1228, 0.0, -2.823, -0.183, 0.0])
_sp.bezier_points.foreach_set('handle_right', [-3.587, 0.4282, 0.0, -0.9087, 2.812e-07, 0.0, 0.9686, -0.06142, 0.0, -0.9274, -0.1837, 0.0, -4.72, -0.1182, 0.0])
for _p, _l, _r in zip(_sp.bezier_points, ['VECTOR', 'VECTOR', 'FREE', 'VECTOR', 'VECTOR'], ['FREE', 'VECTOR', 'VECTOR', 'VECTOR', 'VECTOR']): _p.handle_left_type = _l; _p.handle_right_type = _r
_sp.order_u = 0
_sp.order_v = 0
_sp.use_cyclic_u = True
cu_beziercurve.use_path = True
cu_beziercurve.use_path_clamp = True
cu_beziercurve.bevel_resolution = 0
cu_beziercurve.offset = 0.01
cu_beziercurve.extrude = 0.87
cu_beziercurve.fill_mode = 'BOTH'

# ---- objects
ob_cube_003 = bpy.data.objects.new('Cube.003', me_cube_002)
ob_cube_002 = bpy.data.objects.new('Cube.002', me_cube_000)
ob_beziercurve_002 = bpy.data.objects.new('BezierCurve.002', me_cubeziercurve_000)
ob_cube_001 = bpy.data.objects.new('Cube.001', me_cube_001)
ob_beziercurve_001 = bpy.data.objects.new('BezierCurve.001', me_cubeziercurve_001)
ob_beziercurve = bpy.data.objects.new('BezierCurve', cu_beziercurve)
ob_basequiosquesuperior_001 = bpy.data.objects.new('BaseQuiosqueSuperior.001', me_untitled_000)
ob_plane = bpy.data.objects.new('Plane', me_plane)
ob_plataformainferior_001 = bpy.data.objects.new('PlataformaInferior.001', me_untitled_017)
ob_rampaentrada_001 = bpy.data.objects.new('RampaEntrada.001', me_untitled_016)
ob_basebrinquedos_001 = bpy.data.objects.new('BaseBrinquedos.001', me_untitled_015)
ob_iniciorampaescada_001 = bpy.data.objects.new('InicioRampaEscada.001', me_untitled_014)
ob_rampaescada_001 = bpy.data.objects.new('RampaEscada.001', me_untitled_013)
ob_fimrampaescada_001 = bpy.data.objects.new('FimRampaEscada.001', me_untitled_006)
ob_escadarampaprincipal = bpy.data.objects.new('EscadaRampaPrincipal', me_plane_001)
ob_camera_001 = bpy.data.objects.new('Camera.001', cam_untitled)
ob_plataformasuperior = bpy.data.objects.new('PlataformaSuperior', me_untitled_001)
ob_plataformainferior = bpy.data.objects.new('PlataformaInferior', me_untitled_008)
ob_basequiosqueinferior = bpy.data.objects.new('BaseQuiosqueInferior', me_untitled_010)
ob_basequiosquesuperior = bpy.data.objects.new('BaseQuiosqueSuperior', me_untitled_004)
ob_circulobasebrinquedos = bpy.data.objects.new('CirculoBaseBrinquedos', me_untitled_005)
ob_colunabaseinferior = bpy.data.objects.new('ColunaBaseInferior', me_cylinder_014)

# ---- transforms, parenting, visibility, modifiers, constraints
ob_cube_003.location = (-124.8, -68.27, -3.121)
ob_cube_003.rotation_euler = (0.002246, -0.0, 0.0)
ob_cube_003.scale = (2.285, 1.309, 0.6707)
ob_cube_003.lineart.crease_threshold = 0.0
ob_cube_002.location = (-33.44, -61.15, -10.55)
ob_cube_002.rotation_euler = (0.002246, -0.0, 0.0)
ob_cube_002.scale = (2.285, 1.309, 0.6707)
ob_cube_002.lineart.crease_threshold = 0.0
ob_beziercurve_002.location = (-116.7, -48.28, -2.867)
ob_beziercurve_002.rotation_euler = (0.0, 0.0, 4.712)
ob_beziercurve_002.scale = (10.57, 10.57, 10.57)
ob_beziercurve_002.lineart.crease_threshold = 0.0
ob_cube_001.location = (-147.8, -61.32, -9.654)
ob_cube_001.scale = (2.285, 1.309, 0.6707)
ob_cube_001.lineart.crease_threshold = 0.0
_m = ob_cube_001.modifiers.new('Array', 'ARRAY')
_m.count = 23
_m.constant_offset_displace = (0.0, 0.0, 0.0)
_m.relative_offset_displace = (0.0, 1.0, 1.0)
ob_beziercurve_001.location = (-137.8, -50.98, -4.131)
ob_beziercurve_001.rotation_euler = (0.0, 0.0, 4.712)
ob_beziercurve_001.scale = (10.57, 10.57, 10.57)
ob_beziercurve_001.lineart.crease_threshold = 0.0
ob_beziercurve.location = (-155.5, -50.98, -4.131)
ob_beziercurve.rotation_euler = (0.0, 0.0, 4.712)
ob_beziercurve.scale = (10.57, 10.57, 10.57)
ob_beziercurve.lineart.crease_threshold = 0.0
ob_basequiosquesuperior_001.location = (-19.0, 32.92, -3.576)
ob_basequiosquesuperior_001.rotation_euler = (-2.066e-07, 0.0, 0.0)
ob_basequiosquesuperior_001.color = (0.8, 0.8, 0.8, 1.0)
ob_basequiosquesuperior_001.lineart.crease_threshold = 0.0
ob_plane.location = (-33.01, 9.899, -3.545)
ob_plane.lineart.crease_threshold = 0.0
ob_plataformainferior_001.location = (-29.01, -122.2, -11.56)
ob_plataformainferior_001.rotation_euler = (-2.066e-07, 0.0, 0.0)
ob_plataformainferior_001.color = (0.8, 0.8, 0.8, 1.0)
ob_plataformainferior_001.lineart.crease_threshold = 0.0
ob_rampaentrada_001.location = (-70.01, -77.2, -11.56)
ob_rampaentrada_001.rotation_euler = (-2.066e-07, 0.0, 0.0)
ob_rampaentrada_001.scale = (2.286, 1.0, 1.0)
ob_rampaentrada_001.color = (0.8, 0.8, 0.8, 1.0)
ob_rampaentrada_001.lineart.crease_threshold = 0.0
ob_basebrinquedos_001.location = (-38.01, -86.2, -50.24)
ob_basebrinquedos_001.rotation_euler = (-2.066e-07, 0.0, 0.0)
ob_basebrinquedos_001.color = (0.8, 0.8, 0.8, 1.0)
ob_basebrinquedos_001.lineart.crease_threshold = 0.0
ob_iniciorampaescada_001.location = (-28.01, -66.2, -11.56)
ob_iniciorampaescada_001.rotation_euler = (-2.066e-07, 0.0, 0.0)
ob_iniciorampaescada_001.color = (0.8, 0.8, 0.8, 1.0)
ob_iniciorampaescada_001.lineart.crease_threshold = 0.0
ob_rampaescada_001.location = (-28.01, -36.08, 0.1728)
ob_rampaescada_001.rotation_euler = (-2.066e-07, 0.0, 0.0)
ob_rampaescada_001.color = (0.8, 0.8, 0.8, 1.0)
ob_rampaescada_001.lineart.crease_threshold = 0.0
ob_fimrampaescada_001.location = (-28.01, 3.899, -4.045)
ob_fimrampaescada_001.rotation_euler = (-2.066e-07, 0.0, 0.0)
ob_fimrampaescada_001.scale = (1.2, 0.8333, 1.0)
ob_fimrampaescada_001.color = (0.8, 0.8, 0.8, 1.0)
ob_fimrampaescada_001.lineart.crease_threshold = 0.0
ob_escadarampaprincipal.location = (-25.63, -60.2, -11.01)
ob_escadarampaprincipal.lineart.crease_threshold = 0.0
_m = ob_escadarampaprincipal.modifiers.new('Array', 'ARRAY')
_m.count = 30
_m.constant_offset_displace = (0.0, 0.0, 0.0)
_m.relative_offset_displace = (0.0, 1.0, 1.0)
ob_camera_001.location = (7.481, -6.508, 5.344)
ob_camera_001.rotation_euler = (2.032, -2.485e-07, -2.327)
ob_camera_001.scale = (0.0254, 0.0254, 0.0254)
ob_camera_001.color = (0.8, 0.8, 0.8, 1.0)
ob_camera_001.lineart.crease_threshold = 0.0
ob_plataformasuperior.location = (0.0, 0.0, 0.0)
ob_plataformasuperior.rotation_euler = (-2.066e-07, 0.0, 0.0)
ob_plataformasuperior.color = (0.8, 0.8, 0.8, 1.0)
ob_plataformasuperior.lineart.crease_threshold = 0.0
_m = ob_plataformasuperior.modifiers.new('Auto Smooth', 'NODES')
_m.node_group = ng_auto_smooth
_gi = [s.identifier for s in ng_auto_smooth.interface.items_tree if s.item_type == 'SOCKET' and s.in_out == 'INPUT']
_m[_gi[1]] = 0.5236  # Angle
ob_plataformainferior.location = (-29.01, -122.2, -11.56)
ob_plataformainferior.rotation_euler = (-2.066e-07, 0.0, 0.0)
ob_plataformainferior.color = (0.8, 0.8, 0.8, 1.0)
ob_plataformainferior.lineart.crease_threshold = 0.0
ob_basequiosqueinferior.location = (-36.01, -125.2, -11.1)
ob_basequiosqueinferior.rotation_euler = (-2.066e-07, 0.0, 0.0)
ob_basequiosqueinferior.color = (0.8, 0.8, 0.8, 1.0)
ob_basequiosqueinferior.lineart.crease_threshold = 0.0
ob_basequiosquesuperior.location = (-19.01, 32.92, -3.576)
ob_basequiosquesuperior.rotation_euler = (-2.066e-07, 0.0, 0.0)
ob_basequiosquesuperior.color = (0.8, 0.8, 0.8, 1.0)
ob_basequiosquesuperior.lineart.crease_threshold = 0.0
ob_circulobasebrinquedos.location = (-41.01, -93.28, -11.0)
ob_circulobasebrinquedos.rotation_euler = (-2.066e-07, 0.0, 0.0)
ob_circulobasebrinquedos.color = (0.8, 0.8, 0.8, 1.0)
ob_circulobasebrinquedos.lineart.crease_threshold = 0.0
ob_colunabaseinferior.location = (-6.541, -102.7, -28.18)
ob_colunabaseinferior.lineart.crease_threshold = 0.0
_m = ob_colunabaseinferior.modifiers.new('Array', 'ARRAY')
_m.constant_offset_displace = (0.0, 0.0, 0.0)
_m.relative_offset_displace = (0.0, 0.0, 0.0)

# ---- collection membership
col_collection_1.objects.link(ob_cube_003)
col_collection_1.objects.link(ob_cube_002)
col_collection_1.objects.link(ob_beziercurve_002)
col_collection_1.objects.link(ob_cube_001)
col_collection_1.objects.link(ob_beziercurve_001)
col_collection_1.objects.link(ob_beziercurve)
col_collection_1.objects.link(ob_basequiosquesuperior_001)
col_collection_1.objects.link(ob_plane)
col_collection_1.objects.link(ob_plataformainferior_001)
col_collection_1.objects.link(ob_rampaentrada_001)
col_collection_1.objects.link(ob_basebrinquedos_001)
col_collection_1.objects.link(ob_iniciorampaescada_001)
col_collection_1.objects.link(ob_rampaescada_001)
col_collection_1.objects.link(ob_fimrampaescada_001)
col_collection_1.objects.link(ob_escadarampaprincipal)
col_collection_1.objects.link(ob_camera_001)
col_collection_1.objects.link(ob_plataformasuperior)
col_collection_1.objects.link(ob_plataformainferior)
col_collection_1.objects.link(ob_basequiosqueinferior)
col_collection_1.objects.link(ob_basequiosquesuperior)
col_collection_1.objects.link(ob_circulobasebrinquedos)
col_collection_1.objects.link(ob_colunabaseinferior)

# ---- scene / render settings (as saved in the file)
scene.frame_start = 1; scene.frame_end = 250; scene.frame_set(1)
scene.render.engine = 'CYCLES'
scene.render.resolution_percentage = 50
scene.render.fps = 30
scene.render.dither_intensity = 0.0
scene.cycles.use_denoising = False
scene.cycles.samples = 128
scene.cycles.sampling_pattern = 'TABULATED_SOBOL'
scene.cycles.use_adaptive_sampling = False
scene.cycles.use_light_tree = False
scene.cycles.blur_glossy = 0.0
scene.cycles.sample_clamp_indirect = 0.0
scene.view_settings.view_transform = 'Standard'
bpy.context.view_layer.update()

# ---- added for rendering (the .blend has no active camera and no usable light): camera, sun
cam_auto = bpy.data.cameras.new('AutoCamera')
cam_auto.lens = 50.0
cam_auto.sensor_width = 36.0
cam_auto.clip_end = 4210.69
ob_auto_camera = bpy.data.objects.new('AutoCamera', cam_auto)
scene.collection.objects.link(ob_auto_camera)
ob_auto_camera.location = (156.397, -334.052, 182.653)
ob_auto_camera.rotation_euler = (1.09748, -7.21219e-08, 0.694738)
scene.camera = ob_auto_camera
light_auto_sun = bpy.data.lights.new('AutoSun', 'SUN')
light_auto_sun.energy = 3.0
light_auto_sun.angle = 0.0523599
ob_auto_sun = bpy.data.objects.new('AutoSun', light_auto_sun)
scene.collection.objects.link(ob_auto_sun)
ob_auto_sun.rotation_euler = (0.872665, 0.174533, 0.523599)
bpy.context.view_layer.update()
